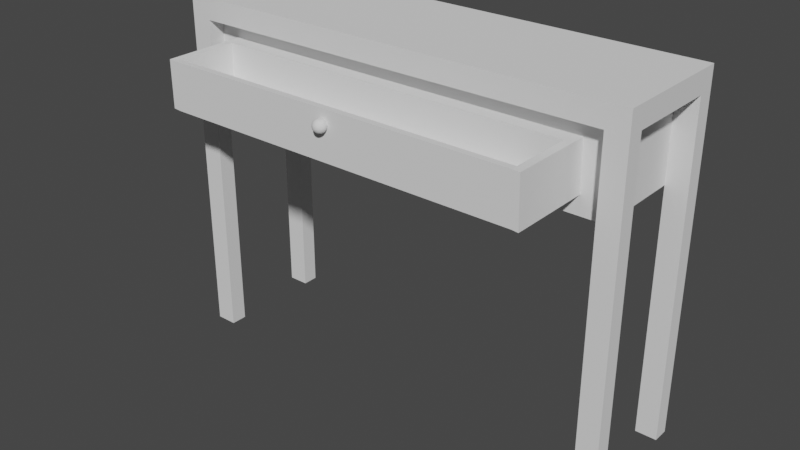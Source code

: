 # Source: minietagere.blend  (saved by Blender 2.80.74; exported with 4.5.12 LTS)
import bpy
from mathutils import Matrix  # noqa: F401  (used for matrix-valued properties, if any)

bpy.ops.wm.read_factory_settings(use_empty=True)
scene = bpy.context.scene
scene.name = 'Scene'

# ---- collections
col_collection = bpy.data.collections.new('Collection'); scene.collection.children.link(col_collection)

# ---- world
world_world = bpy.data.worlds.new('World'); scene.world = world_world
world_world.use_nodes = True; world_world.node_tree.nodes.clear()
_N = world_world.node_tree.nodes; _L = world_world.node_tree.links
n0 = _N.new('ShaderNodeOutputWorld'); n0.name = 'World Output'; n0.location = (300, 300)
n1 = _N.new('ShaderNodeBackground'); n1.name = 'Background'; n1.location = (10, 300)
n1.inputs[0].default_value = (0.05088, 0.05088, 0.05088, 1.0)
_L.new(n1.outputs[0], n0.inputs[0])
n0.is_active_output = True
world_world.color = (0.05088, 0.05088, 0.05088)
world_world.use_sun_shadow = False
world_world.sun_shadow_jitter_overblur = 0.0

# ---- meshes
me_cube_006 = bpy.data.meshes.new('Cube.006')
me_cube_006.from_pydata([(-3.94, -1.0, 2.87), (-3.94, -1.0, 3.13), (-3.94, 1.0, 2.87), (-3.94, 1.0, 3.13), (1.94, -1.0, 2.87), (1.94, -1.0, 3.13), (1.94, 1.0, 2.87), (1.94, 1.0, 3.13), (1.67, 1.0, 2.87), (-3.67, 1.0, 2.87), (-3.67, 1.0, 3.13), (1.67, 1.0, 3.13), (-3.67, -1.0, 2.87), (1.67, -1.0, 2.87), (1.67, -1.0, 3.13), (-3.67, -1.0, 3.13), (-3.94, 0.7392, 2.87), (-3.94, -0.7392, 2.87), (-3.94, -0.7392, 3.13), (-3.94, 0.7392, 3.13), (1.94, -0.7392, 2.87), (1.94, 0.7392, 2.87), (1.94, 0.7392, 3.13), (1.94, -0.7392, 3.13), (1.67, 0.7392, 3.13), (1.67, -0.7392, 3.13), (-3.67, 0.7392, 3.13), (-3.67, -0.7392, 3.13), (-3.67, 0.7392, 2.87), (-3.67, -0.7392, 2.87), (1.67, 0.7392, 2.87), (1.67, -0.7392, 2.87), (-3.94, -0.7392, -1.13), (-3.94, -1.0, -1.13), (-3.67, 1.0, -1.13), (-3.94, 1.0, -1.13), (1.94, 0.7392, -1.13), (1.94, 1.0, -1.13), (1.67, -1.0, -1.13), (1.94, -1.0, -1.13), (1.67, 1.0, -1.13), (-3.67, -1.0, -1.13), (-3.67, -0.7392, -1.13), (1.67, -0.7392, -1.13), (-3.94, 0.7392, -1.13), (1.94, -0.7392, -1.13), (-3.67, 0.7392, -1.13), (1.67, 0.7392, -1.13), (-3.67, 0.7392, 1.87), (-3.67, -0.7392, 1.87), (1.67, 0.7392, 1.87), (1.67, -0.7392, 1.87), (-3.94, -1.0, 2.87), (-3.94, -1.0, 3.13), (1.94, -1.0, 3.13), (1.94, -1.0, 2.87), (1.67, -1.0, 2.87), (-3.67, -1.0, 3.13), (-3.67, -1.0, 2.87), (1.67, -1.0, 3.13), (-3.67, -0.7392, 2.87), (1.67, -0.7392, 2.87), (1.67, -1.0, -1.13), (1.94, -1.0, -1.13), (-3.94, -1.0, -1.13), (-3.67, -1.0, -1.13), (-3.67, -0.7392, -1.13), (1.67, -0.7392, -1.13), (1.67, -0.7392, 1.87), (-3.67, -0.7392, 1.87), (-3.4, -0.7392, 2.115), (-3.401, -0.7392, 2.674), (1.345, -0.7392, 2.659), (1.36, -0.7392, 2.09), (-3.4, -0.7392, 2.115), (-3.401, -0.7392, 2.674), (1.345, -0.7392, 2.659), (1.36, -0.7392, 2.09), (-3.4, -2.055, 2.115), (-3.401, -2.055, 2.674), (1.345, -2.055, 2.659), (1.36, -2.055, 2.09), (1.345, -0.982, 2.659), (1.345, -1.953, 2.659), (1.36, -1.953, 2.09), (1.36, -0.982, 2.09), (-3.4, -0.982, 2.115), (-3.4, -1.953, 2.115), (-3.401, -1.953, 2.674), (-3.401, -0.982, 2.674), (-3.321, -0.7392, 2.669), (1.251, -0.7392, 2.664), (1.28, -0.7392, 2.098), (-3.305, -0.7392, 2.107), (-3.321, -0.7392, 2.669), (1.251, -0.7392, 2.664), (1.28, -0.7392, 2.098), (-3.305, -0.7392, 2.107), (-3.321, -2.055, 2.669), (1.251, -2.055, 2.664), (1.28, -2.055, 2.098), (-3.305, -2.055, 2.107), (-3.321, -0.982, 2.669), (1.251, -0.982, 2.664), (-3.321, -1.953, 2.669), (1.251, -1.953, 2.664), (1.28, -0.982, 2.098), (-3.305, -0.982, 2.107), (1.28, -1.953, 2.098), (-3.305, -1.953, 2.107), (-3.321, -0.982, 2.669), (1.251, -0.982, 2.664), (-3.321, -1.953, 2.669), (1.251, -1.953, 2.664), (-3.322, -0.982, 2.259), (1.25, -0.982, 2.254), (-3.322, -1.953, 2.259), (1.25, -1.953, 2.254), (-3.321, -0.982, 2.669), (1.251, -0.982, 2.664), (-3.321, -1.953, 2.669), (1.251, -1.953, 2.664), (-1.053, -2.134, 2.425), (-1.053, -2.153, 2.429), (-1.053, -2.17, 2.436), (-1.053, -2.186, 2.446), (-1.053, -2.198, 2.457), (-1.053, -2.208, 2.471), (-1.053, -2.213, 2.485), (-1.053, -2.215, 2.5), (-1.053, -2.213, 2.515), (-1.053, -2.17, 2.564), (-1.056, -2.134, 2.425), (-1.059, -2.152, 2.429), (-1.061, -2.169, 2.436), (-1.064, -2.184, 2.446), (-1.066, -2.197, 2.457), (-1.067, -2.206, 2.471), (-1.068, -2.212, 2.485), (-1.068, -2.213, 2.5), (-1.068, -2.212, 2.515), (-1.067, -2.206, 2.529), (-1.066, -2.197, 2.543), (-1.064, -2.184, 2.554), (-1.061, -2.169, 2.564), (-1.059, -2.152, 2.571), (-1.056, -2.134, 2.575), (-1.059, -2.132, 2.425), (-1.064, -2.15, 2.429), (-1.07, -2.166, 2.436), (-1.075, -2.18, 2.446), (-1.078, -2.192, 2.457), (-1.081, -2.201, 2.471), (-1.083, -2.206, 2.485), (-1.084, -2.208, 2.5), (-1.083, -2.206, 2.515), (-1.081, -2.201, 2.529), (-1.078, -2.192, 2.543), (-1.075, -2.18, 2.554), (-1.07, -2.166, 2.564), (-1.064, -2.15, 2.571), (-1.059, -2.132, 2.575), (-1.061, -2.131, 2.425), (-1.07, -2.146, 2.429), (-1.078, -2.161, 2.436), (-1.084, -2.174, 2.446), (-1.09, -2.184, 2.457), (-1.094, -2.192, 2.471), (-1.097, -2.197, 2.485), (-1.098, -2.198, 2.5), (-1.097, -2.197, 2.515), (-1.094, -2.192, 2.529), (-1.09, -2.184, 2.543), (-1.084, -2.174, 2.554), (-1.078, -2.161, 2.564), (-1.07, -2.146, 2.571), (-1.061, -2.131, 2.575), (-1.064, -2.128, 2.425), (-1.075, -2.142, 2.429), (-1.084, -2.154, 2.436), (-1.093, -2.165, 2.446), (-1.1, -2.174, 2.457), (-1.105, -2.18, 2.471), (-1.109, -2.184, 2.485), (-1.11, -2.186, 2.5), (-1.109, -2.184, 2.515), (-1.105, -2.18, 2.529), (-1.1, -2.174, 2.543), (-1.093, -2.165, 2.554), (-1.084, -2.154, 2.564), (-1.075, -2.142, 2.571), (-1.064, -2.128, 2.575), (-1.066, -2.125, 2.425), (-1.078, -2.136, 2.429), (-1.09, -2.145, 2.436), (-1.1, -2.154, 2.446), (-1.109, -2.161, 2.457), (-1.115, -2.166, 2.471), (-1.119, -2.169, 2.485), (-1.12, -2.17, 2.5), (-1.119, -2.169, 2.515), (-1.115, -2.166, 2.529), (-1.109, -2.161, 2.543), (-1.1, -2.154, 2.554), (-1.09, -2.145, 2.564), (-1.078, -2.136, 2.571), (-1.066, -2.125, 2.575), (-1.067, -2.122, 2.425), (-1.081, -2.129, 2.429), (-1.094, -2.136, 2.436), (-1.105, -2.142, 2.446), (-1.115, -2.146, 2.457), (-1.122, -2.15, 2.471), (-1.126, -2.152, 2.485), (-1.127, -2.153, 2.5), (-1.126, -2.152, 2.515), (-1.122, -2.15, 2.529), (-1.115, -2.146, 2.543), (-1.105, -2.142, 2.554), (-1.094, -2.136, 2.564), (-1.081, -2.129, 2.571), (-1.067, -2.122, 2.575), (-1.068, -2.118, 2.425), (-1.083, -2.122, 2.429), (-1.097, -2.125, 2.436), (-1.109, -2.128, 2.446), (-1.119, -2.131, 2.457), (-1.126, -2.132, 2.471), (-1.13, -2.134, 2.485), (-1.132, -2.134, 2.5), (-1.13, -2.134, 2.515), (-1.126, -2.132, 2.529), (-1.119, -2.131, 2.543), (-1.109, -2.128, 2.554), (-1.097, -2.125, 2.564), (-1.083, -2.122, 2.571), (-1.068, -2.118, 2.575), (-1.068, -2.114, 2.425), (-1.084, -2.114, 2.429), (-1.098, -2.114, 2.436), (-1.11, -2.114, 2.446), (-1.12, -2.114, 2.457), (-1.127, -2.114, 2.471), (-1.132, -2.114, 2.485), (-1.134, -2.114, 2.5), (-1.132, -2.114, 2.515), (-1.127, -2.114, 2.529), (-1.12, -2.114, 2.543), (-1.11, -2.114, 2.554), (-1.098, -2.114, 2.564), (-1.084, -2.114, 2.571), (-1.068, -2.114, 2.575), (-1.068, -2.11, 2.425), (-1.083, -2.107, 2.429), (-1.097, -2.103, 2.436), (-1.109, -2.1, 2.446), (-1.119, -2.098, 2.457), (-1.126, -2.096, 2.471), (-1.13, -2.095, 2.485), (-1.132, -2.095, 2.5), (-1.13, -2.095, 2.515), (-1.126, -2.096, 2.529), (-1.119, -2.098, 2.543), (-1.109, -2.1, 2.554), (-1.097, -2.103, 2.564), (-1.083, -2.107, 2.571), (-1.068, -2.11, 2.575), (-1.067, -2.107, 2.425), (-1.081, -2.099, 2.429), (-1.094, -2.093, 2.436), (-1.105, -2.087, 2.446), (-1.115, -2.082, 2.457), (-1.122, -2.079, 2.471), (-1.126, -2.076, 2.485), (-1.127, -2.076, 2.5), (-1.126, -2.076, 2.515), (-1.122, -2.079, 2.529), (-1.115, -2.082, 2.543), (-1.105, -2.087, 2.554), (-1.094, -2.093, 2.564), (-1.081, -2.099, 2.571), (-1.067, -2.107, 2.575), (-1.066, -2.103, 2.425), (-1.078, -2.093, 2.429), (-1.09, -2.083, 2.436), (-1.1, -2.075, 2.446), (-1.109, -2.068, 2.457), (-1.115, -2.062, 2.471), (-1.119, -2.059, 2.485), (-1.12, -2.058, 2.5), (-1.119, -2.059, 2.515), (-1.115, -2.062, 2.529), (-1.109, -2.068, 2.543), (-1.1, -2.075, 2.554), (-1.09, -2.083, 2.564), (-1.078, -2.093, 2.571), (-1.066, -2.103, 2.575), (-1.064, -2.1, 2.425), (-1.075, -2.087, 2.429), (-1.084, -2.075, 2.436), (-1.093, -2.064, 2.446), (-1.1, -2.055, 2.457), (-1.105, -2.048, 2.471), (-1.109, -2.044, 2.485), (-1.11, -2.043, 2.5), (-1.109, -2.044, 2.515), (-1.105, -2.048, 2.529), (-1.1, -2.055, 2.543), (-1.093, -2.064, 2.554), (-1.084, -2.075, 2.564), (-1.075, -2.087, 2.571), (-1.064, -2.1, 2.575), (-1.061, -2.098, 2.425), (-1.07, -2.082, 2.429), (-1.078, -2.068, 2.436), (-1.084, -2.055, 2.446), (-1.09, -2.044, 2.457), (-1.094, -2.037, 2.471), (-1.097, -2.032, 2.485), (-1.098, -2.03, 2.5), (-1.097, -2.032, 2.515), (-1.094, -2.037, 2.529), (-1.09, -2.044, 2.543), (-1.084, -2.055, 2.554), (-1.078, -2.068, 2.564), (-1.07, -2.082, 2.571), (-1.061, -2.098, 2.575), (-1.053, -2.114, 2.577), (-1.059, -2.096, 2.425), (-1.064, -2.079, 2.429), (-1.07, -2.062, 2.436), (-1.075, -2.048, 2.446), (-1.078, -2.037, 2.457), (-1.081, -2.028, 2.471), (-1.083, -2.023, 2.485), (-1.084, -2.021, 2.5), (-1.083, -2.023, 2.515), (-1.081, -2.028, 2.529), (-1.078, -2.037, 2.543), (-1.075, -2.048, 2.554), (-1.07, -2.062, 2.564), (-1.064, -2.079, 2.571), (-1.059, -2.096, 2.575), (-1.056, -2.095, 2.425), (-1.059, -2.076, 2.429), (-1.061, -2.059, 2.436), (-1.064, -2.044, 2.446), (-1.066, -2.032, 2.457), (-1.067, -2.023, 2.471), (-1.068, -2.017, 2.485), (-1.068, -2.015, 2.5), (-1.068, -2.017, 2.515), (-1.067, -2.023, 2.529), (-1.066, -2.032, 2.543), (-1.064, -2.044, 2.554), (-1.061, -2.059, 2.564), (-1.059, -2.076, 2.571), (-1.056, -2.095, 2.575), (-1.053, -2.095, 2.425), (-1.053, -2.076, 2.429), (-1.053, -2.058, 2.436), (-1.053, -2.043, 2.446), (-1.053, -2.03, 2.457), (-1.053, -2.021, 2.471), (-1.053, -2.015, 2.485), (-1.053, -2.013, 2.5), (-1.053, -2.015, 2.515), (-1.053, -2.021, 2.529), (-1.053, -2.03, 2.543), (-1.053, -2.043, 2.554), (-1.053, -2.058, 2.564), (-1.053, -2.076, 2.571), (-1.053, -2.095, 2.575), (-1.05, -2.095, 2.425), (-1.047, -2.076, 2.429), (-1.044, -2.059, 2.436), (-1.041, -2.044, 2.446), (-1.04, -2.032, 2.457), (-1.038, -2.023, 2.471), (-1.037, -2.017, 2.485), (-1.037, -2.015, 2.5), (-1.037, -2.017, 2.515), (-1.038, -2.023, 2.529), (-1.04, -2.032, 2.543), (-1.041, -2.044, 2.554), (-1.044, -2.059, 2.564), (-1.047, -2.076, 2.571), (-1.05, -2.095, 2.575), (-1.047, -2.096, 2.425), (-1.041, -2.079, 2.429), (-1.035, -2.062, 2.436), (-1.031, -2.048, 2.446), (-1.027, -2.037, 2.457), (-1.024, -2.028, 2.471), (-1.022, -2.023, 2.485), (-1.022, -2.021, 2.5), (-1.022, -2.023, 2.515), (-1.024, -2.028, 2.529), (-1.027, -2.037, 2.543), (-1.031, -2.048, 2.554), (-1.035, -2.062, 2.564), (-1.041, -2.079, 2.571), (-1.047, -2.096, 2.575), (-1.044, -2.098, 2.425), (-1.035, -2.082, 2.429), (-1.028, -2.068, 2.436), (-1.021, -2.055, 2.446), (-1.015, -2.044, 2.457), (-1.011, -2.037, 2.471), (-1.009, -2.032, 2.485), (-1.008, -2.03, 2.5), (-1.009, -2.032, 2.515), (-1.011, -2.037, 2.529), (-1.015, -2.044, 2.543), (-1.021, -2.055, 2.554), (-1.028, -2.068, 2.564), (-1.035, -2.082, 2.571), (-1.044, -2.098, 2.575), (-1.053, -2.114, 2.423), (-1.041, -2.1, 2.425), (-1.031, -2.087, 2.429), (-1.021, -2.075, 2.436), (-1.012, -2.064, 2.446), (-1.005, -2.055, 2.457), (-0.9998, -2.048, 2.471), (-0.9965, -2.044, 2.485), (-0.9954, -2.043, 2.5), (-0.9965, -2.044, 2.515), (-0.9998, -2.048, 2.529), (-1.005, -2.055, 2.543), (-1.012, -2.064, 2.554), (-1.021, -2.075, 2.564), (-1.031, -2.087, 2.571), (-1.041, -2.1, 2.575), (-1.04, -2.103, 2.425), (-1.027, -2.093, 2.429), (-1.015, -2.083, 2.436), (-1.005, -2.075, 2.446), (-0.9967, -2.068, 2.457), (-0.9905, -2.062, 2.471), (-0.9867, -2.059, 2.485), (-0.9854, -2.058, 2.5), (-0.9867, -2.059, 2.515), (-0.9905, -2.062, 2.529), (-0.9967, -2.068, 2.543), (-1.005, -2.075, 2.554), (-1.015, -2.083, 2.564), (-1.027, -2.093, 2.571), (-1.04, -2.103, 2.575), (-1.038, -2.107, 2.425), (-1.024, -2.099, 2.429), (-1.011, -2.093, 2.436), (-0.9998, -2.087, 2.446), (-0.9905, -2.082, 2.457), (-0.9836, -2.079, 2.471), (-0.9793, -2.076, 2.485), (-0.9779, -2.076, 2.5), (-0.9793, -2.076, 2.515), (-0.9836, -2.079, 2.529), (-0.9905, -2.082, 2.543), (-0.9998, -2.087, 2.554), (-1.011, -2.093, 2.564), (-1.024, -2.099, 2.571), (-1.038, -2.107, 2.575), (-1.037, -2.11, 2.425), (-1.022, -2.107, 2.429), (-1.009, -2.103, 2.436), (-0.9965, -2.1, 2.446), (-0.9867, -2.098, 2.457), (-0.9793, -2.096, 2.471), (-0.9748, -2.095, 2.485), (-0.9733, -2.095, 2.5), (-0.9748, -2.095, 2.515), (-0.9793, -2.096, 2.529), (-0.9867, -2.098, 2.543), (-0.9965, -2.1, 2.554), (-1.009, -2.103, 2.564), (-1.022, -2.107, 2.571), (-1.037, -2.11, 2.575), (-1.037, -2.114, 2.425), (-1.022, -2.114, 2.429), (-1.008, -2.114, 2.436), (-0.9954, -2.114, 2.446), (-0.9854, -2.114, 2.457), (-0.9779, -2.114, 2.471), (-0.9733, -2.114, 2.485), (-0.9718, -2.114, 2.5), (-0.9733, -2.114, 2.515), (-0.9779, -2.114, 2.529), (-0.9854, -2.114, 2.543), (-0.9954, -2.114, 2.554), (-1.008, -2.114, 2.564), (-1.022, -2.114, 2.571), (-1.037, -2.114, 2.575), (-1.037, -2.118, 2.425), (-1.022, -2.122, 2.429), (-1.009, -2.125, 2.436), (-0.9965, -2.128, 2.446), (-0.9867, -2.131, 2.457), (-0.9793, -2.132, 2.471), (-0.9748, -2.134, 2.485), (-0.9733, -2.134, 2.5), (-0.9748, -2.134, 2.515), (-0.9793, -2.132, 2.529), (-0.9867, -2.131, 2.543), (-0.9965, -2.128, 2.554), (-1.009, -2.125, 2.564), (-1.022, -2.122, 2.571), (-1.037, -2.118, 2.575), (-1.038, -2.122, 2.425), (-1.024, -2.129, 2.429), (-1.011, -2.136, 2.436), (-0.9998, -2.142, 2.446), (-0.9905, -2.146, 2.457), (-0.9836, -2.15, 2.471), (-0.9793, -2.152, 2.485), (-0.9779, -2.153, 2.5), (-0.9793, -2.152, 2.515), (-0.9836, -2.15, 2.529), (-0.9905, -2.146, 2.543), (-0.9998, -2.142, 2.554), (-1.011, -2.136, 2.564), (-1.024, -2.129, 2.571), (-1.038, -2.122, 2.575), (-1.04, -2.125, 2.425), (-1.027, -2.136, 2.429), (-1.015, -2.145, 2.436), (-1.005, -2.154, 2.446), (-0.9967, -2.161, 2.457), (-0.9905, -2.166, 2.471), (-0.9867, -2.169, 2.485), (-0.9854, -2.17, 2.5), (-0.9867, -2.169, 2.515), (-0.9905, -2.166, 2.529), (-0.9967, -2.161, 2.543), (-1.005, -2.154, 2.554), (-1.015, -2.145, 2.564), (-1.027, -2.136, 2.571), (-1.04, -2.125, 2.575), (-1.041, -2.128, 2.425), (-1.031, -2.142, 2.429), (-1.021, -2.154, 2.436), (-1.012, -2.165, 2.446), (-1.005, -2.174, 2.457), (-0.9998, -2.18, 2.471), (-0.9965, -2.184, 2.485), (-0.9954, -2.186, 2.5), (-0.9965, -2.184, 2.515), (-0.9998, -2.18, 2.529), (-1.005, -2.174, 2.543), (-1.012, -2.165, 2.554), (-1.021, -2.154, 2.564), (-1.031, -2.142, 2.571), (-1.041, -2.128, 2.575), (-1.044, -2.131, 2.425), (-1.035, -2.146, 2.429), (-1.028, -2.161, 2.436), (-1.021, -2.174, 2.446), (-1.015, -2.184, 2.457), (-1.011, -2.192, 2.471), (-1.009, -2.197, 2.485), (-1.008, -2.198, 2.5), (-1.009, -2.197, 2.515), (-1.011, -2.192, 2.529), (-1.015, -2.184, 2.543), (-1.021, -2.174, 2.554), (-1.028, -2.161, 2.564), (-1.035, -2.146, 2.571), (-1.044, -2.131, 2.575), (-1.047, -2.132, 2.425), (-1.041, -2.15, 2.429), (-1.035, -2.166, 2.436), (-1.031, -2.18, 2.446), (-1.027, -2.192, 2.457), (-1.024, -2.201, 2.471), (-1.022, -2.206, 2.485), (-1.022, -2.208, 2.5), (-1.022, -2.206, 2.515), (-1.024, -2.201, 2.529), (-1.027, -2.192, 2.543), (-1.031, -2.18, 2.554), (-1.035, -2.166, 2.564), (-1.041, -2.15, 2.571), (-1.047, -2.132, 2.575), (-1.05, -2.134, 2.425), (-1.047, -2.152, 2.429), (-1.044, -2.169, 2.436), (-1.041, -2.184, 2.446), (-1.04, -2.197, 2.457), (-1.038, -2.206, 2.471), (-1.037, -2.212, 2.485), (-1.037, -2.213, 2.5), (-1.037, -2.212, 2.515), (-1.038, -2.206, 2.529), (-1.04, -2.197, 2.543), (-1.041, -2.184, 2.554), (-1.044, -2.169, 2.564), (-1.047, -2.152, 2.571), (-1.05, -2.134, 2.575), (-1.053, -2.208, 2.529), (-1.053, -2.198, 2.543), (-1.053, -2.186, 2.554), (-1.053, -2.153, 2.571), (-1.053, -2.134, 2.575)], [], [(16, 19, 3, 2), (8, 11, 7, 6), (20, 23, 5, 4), (14, 15, 57, 59), (39, 4, 55, 63), (27, 18, 1, 15), (23, 25, 14, 5), (25, 27, 15, 14), (17, 29, 42, 32), (29, 31, 13, 12), (38, 39, 63, 62), (15, 1, 53, 57), (2, 3, 10, 9), (9, 10, 11, 8), (9, 8, 30, 28), (31, 43, 67, 61), (20, 4, 39, 45), (16, 28, 29, 17), (11, 10, 26, 24), (24, 26, 27, 25), (7, 11, 24, 22), (22, 24, 25, 23), (10, 3, 19, 26), (26, 19, 18, 27), (21, 30, 47, 36), (30, 21, 20, 31), (6, 7, 22, 21), (21, 22, 23, 20), (0, 1, 18, 17), (17, 18, 19, 16), (43, 45, 39, 38), (32, 42, 41, 33), (35, 34, 46, 44), (40, 37, 36, 47), (9, 28, 46, 34), (31, 20, 45, 43), (2, 9, 34, 35), (8, 6, 37, 40), (30, 8, 40, 47), (16, 2, 35, 44), (6, 21, 36, 37), (5, 14, 59, 54), (0, 17, 32, 33), (12, 13, 56, 58), (0, 33, 64, 52), (28, 16, 44, 46), (48, 50, 51, 49), (30, 31, 51, 50), (29, 28, 48, 49), (28, 30, 50, 48), (58, 57, 53, 52), (55, 56, 62, 63), (55, 54, 59, 56), (56, 59, 57, 58), (61, 60, 71, 90, 91, 72, 73, 68), (60, 58, 65, 66), (56, 61, 67, 62), (58, 52, 64, 65), (33, 41, 65, 64), (42, 29, 60, 66), (49, 51, 68, 69), (41, 42, 66, 65), (29, 49, 69, 60), (29, 12, 58, 60), (43, 38, 62, 67), (31, 29, 60, 61), (51, 31, 61, 68), (13, 31, 61, 56), (1, 0, 52, 53), (4, 5, 54, 55), (68, 73, 92, 93, 70, 71, 60, 69), (73, 72, 76, 77), (84, 83, 80, 81), (71, 70, 74, 75), (92, 73, 77, 96), (90, 71, 75, 94), (100, 81, 80, 99), (88, 87, 78, 79), (108, 84, 81, 100), (104, 88, 79, 98), (94, 75, 89, 102), (102, 89, 88, 104), (96, 77, 85, 106), (106, 85, 84, 108), (75, 74, 86, 89), (89, 86, 87, 88), (77, 76, 82, 85), (85, 82, 83, 84), (86, 107, 109, 87), (107, 106, 108, 109), (74, 97, 107, 86), (97, 96, 106, 107), (82, 103, 105, 83), (102, 104, 112, 110), (76, 95, 103, 82), (95, 94, 102, 103), (83, 105, 99, 80), (105, 104, 98, 99), (87, 109, 101, 78), (109, 108, 100, 101), (78, 101, 98, 79), (101, 100, 99, 98), (72, 91, 95, 76), (91, 90, 94, 95), (70, 93, 97, 74), (93, 92, 96, 97), (111, 110, 118, 119), (104, 105, 113, 112), (103, 102, 110, 111), (105, 103, 111, 113), (115, 114, 116, 117), (110, 112, 120, 118), (112, 113, 121, 120), (113, 111, 119, 121), (114, 115, 119, 118), (117, 116, 120, 121), (115, 117, 121, 119), (116, 114, 118, 120), (125, 124, 134, 135), (601, 600, 142, 143), (126, 125, 135, 136), (131, 601, 143, 144), (127, 126, 136, 137), (602, 131, 144, 145), (128, 127, 137, 138), (603, 602, 145, 146), (129, 128, 138, 139), (122, 418, 132), (327, 603, 146), (130, 129, 139, 140), (123, 122, 132, 133), (599, 130, 140, 141), (124, 123, 133, 134), (600, 599, 141, 142), (141, 140, 155, 156), (134, 133, 148, 149), (142, 141, 156, 157), (135, 134, 149, 150), (143, 142, 157, 158), (136, 135, 150, 151), (144, 143, 158, 159), (137, 136, 151, 152), (145, 144, 159, 160), (138, 137, 152, 153), (146, 145, 160, 161), (139, 138, 153, 154), (132, 418, 147), (327, 146, 161), (140, 139, 154, 155), (133, 132, 147, 148), (160, 159, 174, 175), (153, 152, 167, 168), (161, 160, 175, 176), (154, 153, 168, 169), (147, 418, 162), (327, 161, 176), (155, 154, 169, 170), (148, 147, 162, 163), (156, 155, 170, 171), (149, 148, 163, 164), (157, 156, 171, 172), (150, 149, 164, 165), (158, 157, 172, 173), (151, 150, 165, 166), (159, 158, 173, 174), (152, 151, 166, 167), (172, 171, 186, 187), (165, 164, 179, 180), (173, 172, 187, 188), (166, 165, 180, 181), (174, 173, 188, 189), (167, 166, 181, 182), (175, 174, 189, 190), (168, 167, 182, 183), (176, 175, 190, 191), (169, 168, 183, 184), (162, 418, 177), (327, 176, 191), (170, 169, 184, 185), (163, 162, 177, 178), (171, 170, 185, 186), (164, 163, 178, 179), (191, 190, 205, 206), (184, 183, 198, 199), (177, 418, 192), (327, 191, 206), (185, 184, 199, 200), (178, 177, 192, 193), (186, 185, 200, 201), (179, 178, 193, 194), (187, 186, 201, 202), (180, 179, 194, 195), (188, 187, 202, 203), (181, 180, 195, 196), (189, 188, 203, 204), (182, 181, 196, 197), (190, 189, 204, 205), (183, 182, 197, 198), (195, 194, 209, 210), (203, 202, 217, 218), (196, 195, 210, 211), (204, 203, 218, 219), (197, 196, 211, 212), (205, 204, 219, 220), (198, 197, 212, 213), (206, 205, 220, 221), (199, 198, 213, 214), (192, 418, 207), (327, 206, 221), (200, 199, 214, 215), (193, 192, 207, 208), (201, 200, 215, 216), (194, 193, 208, 209), (202, 201, 216, 217), (214, 213, 228, 229), (207, 418, 222), (327, 221, 236), (215, 214, 229, 230), (208, 207, 222, 223), (216, 215, 230, 231), (209, 208, 223, 224), (217, 216, 231, 232), (210, 209, 224, 225), (218, 217, 232, 233), (211, 210, 225, 226), (219, 218, 233, 234), (212, 211, 226, 227), (220, 219, 234, 235), (213, 212, 227, 228), (221, 220, 235, 236), (233, 232, 247, 248), (226, 225, 240, 241), (234, 233, 248, 249), (227, 226, 241, 242), (235, 234, 249, 250), (228, 227, 242, 243), (236, 235, 250, 251), (229, 228, 243, 244), (222, 418, 237), (327, 236, 251), (230, 229, 244, 245), (223, 222, 237, 238), (231, 230, 245, 246), (224, 223, 238, 239), (232, 231, 246, 247), (225, 224, 239, 240), (237, 418, 252), (327, 251, 266), (245, 244, 259, 260), (238, 237, 252, 253), (246, 245, 260, 261), (239, 238, 253, 254), (247, 246, 261, 262), (240, 239, 254, 255), (248, 247, 262, 263), (241, 240, 255, 256), (249, 248, 263, 264), (242, 241, 256, 257), (250, 249, 264, 265), (243, 242, 257, 258), (251, 250, 265, 266), (244, 243, 258, 259), (256, 255, 270, 271), (264, 263, 278, 279), (257, 256, 271, 272), (265, 264, 279, 280), (258, 257, 272, 273), (266, 265, 280, 281), (259, 258, 273, 274), (252, 418, 267), (327, 266, 281), (260, 259, 274, 275), (253, 252, 267, 268), (261, 260, 275, 276), (254, 253, 268, 269), (262, 261, 276, 277), (255, 254, 269, 270), (263, 262, 277, 278), (275, 274, 289, 290), (268, 267, 282, 283), (276, 275, 290, 291), (269, 268, 283, 284), (277, 276, 291, 292), (270, 269, 284, 285), (278, 277, 292, 293), (271, 270, 285, 286), (279, 278, 293, 294), (272, 271, 286, 287), (280, 279, 294, 295), (273, 272, 287, 288), (281, 280, 295, 296), (274, 273, 288, 289), (267, 418, 282), (327, 281, 296), (294, 293, 308, 309), (287, 286, 301, 302), (295, 294, 309, 310), (288, 287, 302, 303), (296, 295, 310, 311), (289, 288, 303, 304), (282, 418, 297), (327, 296, 311), (290, 289, 304, 305), (283, 282, 297, 298), (291, 290, 305, 306), (284, 283, 298, 299), (292, 291, 306, 307), (285, 284, 299, 300), (293, 292, 307, 308), (286, 285, 300, 301), (306, 305, 320, 321), (299, 298, 313, 314), (307, 306, 321, 322), (300, 299, 314, 315), (308, 307, 322, 323), (301, 300, 315, 316), (309, 308, 323, 324), (302, 301, 316, 317), (310, 309, 324, 325), (303, 302, 317, 318), (311, 310, 325, 326), (304, 303, 318, 319), (297, 418, 312), (327, 311, 326), (305, 304, 319, 320), (298, 297, 312, 313), (325, 324, 340, 341), (318, 317, 333, 334), (326, 325, 341, 342), (319, 318, 334, 335), (312, 418, 328), (327, 326, 342), (320, 319, 335, 336), (313, 312, 328, 329), (321, 320, 336, 337), (314, 313, 329, 330), (322, 321, 337, 338), (315, 314, 330, 331), (323, 322, 338, 339), (316, 315, 331, 332), (324, 323, 339, 340), (317, 316, 332, 333), (330, 329, 344, 345), (338, 337, 352, 353), (331, 330, 345, 346), (339, 338, 353, 354), (332, 331, 346, 347), (340, 339, 354, 355), (333, 332, 347, 348), (341, 340, 355, 356), (334, 333, 348, 349), (342, 341, 356, 357), (335, 334, 349, 350), (328, 418, 343), (327, 342, 357), (336, 335, 350, 351), (329, 328, 343, 344), (337, 336, 351, 352), (349, 348, 363, 364), (357, 356, 371, 372), (350, 349, 364, 365), (343, 418, 358), (327, 357, 372), (351, 350, 365, 366), (344, 343, 358, 359), (352, 351, 366, 367), (345, 344, 359, 360), (353, 352, 367, 368), (346, 345, 360, 361), (354, 353, 368, 369), (347, 346, 361, 362), (355, 354, 369, 370), (348, 347, 362, 363), (356, 355, 370, 371), (368, 367, 382, 383), (361, 360, 375, 376), (369, 368, 383, 384), (362, 361, 376, 377), (370, 369, 384, 385), (363, 362, 377, 378), (371, 370, 385, 386), (364, 363, 378, 379), (372, 371, 386, 387), (365, 364, 379, 380), (358, 418, 373), (327, 372, 387), (366, 365, 380, 381), (359, 358, 373, 374), (367, 366, 381, 382), (360, 359, 374, 375), (387, 386, 401, 402), (380, 379, 394, 395), (373, 418, 388), (327, 387, 402), (381, 380, 395, 396), (374, 373, 388, 389), (382, 381, 396, 397), (375, 374, 389, 390), (383, 382, 397, 398), (376, 375, 390, 391), (384, 383, 398, 399), (377, 376, 391, 392), (385, 384, 399, 400), (378, 377, 392, 393), (386, 385, 400, 401), (379, 378, 393, 394), (391, 390, 405, 406), (399, 398, 413, 414), (392, 391, 406, 407), (400, 399, 414, 415), (393, 392, 407, 408), (401, 400, 415, 416), (394, 393, 408, 409), (402, 401, 416, 417), (395, 394, 409, 410), (388, 418, 403), (327, 402, 417), (396, 395, 410, 411), (389, 388, 403, 404), (397, 396, 411, 412), (390, 389, 404, 405), (398, 397, 412, 413), (410, 409, 425, 426), (403, 418, 419), (327, 417, 433), (411, 410, 426, 427), (404, 403, 419, 420), (412, 411, 427, 428), (405, 404, 420, 421), (413, 412, 428, 429), (406, 405, 421, 422), (414, 413, 429, 430), (407, 406, 422, 423), (415, 414, 430, 431), (408, 407, 423, 424), (416, 415, 431, 432), (409, 408, 424, 425), (417, 416, 432, 433), (430, 429, 444, 445), (423, 422, 437, 438), (431, 430, 445, 446), (424, 423, 438, 439), (432, 431, 446, 447), (425, 424, 439, 440), (433, 432, 447, 448), (426, 425, 440, 441), (419, 418, 434), (327, 433, 448), (427, 426, 441, 442), (420, 419, 434, 435), (428, 427, 442, 443), (421, 420, 435, 436), (429, 428, 443, 444), (422, 421, 436, 437), (327, 448, 463), (442, 441, 456, 457), (435, 434, 449, 450), (443, 442, 457, 458), (436, 435, 450, 451), (444, 443, 458, 459), (437, 436, 451, 452), (445, 444, 459, 460), (438, 437, 452, 453), (446, 445, 460, 461), (439, 438, 453, 454), (447, 446, 461, 462), (440, 439, 454, 455), (448, 447, 462, 463), (441, 440, 455, 456), (434, 418, 449), (461, 460, 475, 476), (454, 453, 468, 469), (462, 461, 476, 477), (455, 454, 469, 470), (463, 462, 477, 478), (456, 455, 470, 471), (449, 418, 464), (327, 463, 478), (457, 456, 471, 472), (450, 449, 464, 465), (458, 457, 472, 473), (451, 450, 465, 466), (459, 458, 473, 474), (452, 451, 466, 467), (460, 459, 474, 475), (453, 452, 467, 468), (465, 464, 479, 480), (473, 472, 487, 488), (466, 465, 480, 481), (474, 473, 488, 489), (467, 466, 481, 482), (475, 474, 489, 490), (468, 467, 482, 483), (476, 475, 490, 491), (469, 468, 483, 484), (477, 476, 491, 492), (470, 469, 484, 485), (478, 477, 492, 493), (471, 470, 485, 486), (464, 418, 479), (327, 478, 493), (472, 471, 486, 487), (484, 483, 498, 499), (492, 491, 506, 507), (485, 484, 499, 500), (493, 492, 507, 508), (486, 485, 500, 501), (479, 418, 494), (327, 493, 508), (487, 486, 501, 502), (480, 479, 494, 495), (488, 487, 502, 503), (481, 480, 495, 496), (489, 488, 503, 504), (482, 481, 496, 497), (490, 489, 504, 505), (483, 482, 497, 498), (491, 490, 505, 506), (503, 502, 517, 518), (496, 495, 510, 511), (504, 503, 518, 519), (497, 496, 511, 512), (505, 504, 519, 520), (498, 497, 512, 513), (506, 505, 520, 521), (499, 498, 513, 514), (507, 506, 521, 522), (500, 499, 514, 515), (508, 507, 522, 523), (501, 500, 515, 516), (494, 418, 509), (327, 508, 523), (502, 501, 516, 517), (495, 494, 509, 510), (522, 521, 536, 537), (515, 514, 529, 530), (523, 522, 537, 538), (516, 515, 530, 531), (509, 418, 524), (327, 523, 538), (517, 516, 531, 532), (510, 509, 524, 525), (518, 517, 532, 533), (511, 510, 525, 526), (519, 518, 533, 534), (512, 511, 526, 527), (520, 519, 534, 535), (513, 512, 527, 528), (521, 520, 535, 536), (514, 513, 528, 529), (526, 525, 540, 541), (534, 533, 548, 549), (527, 526, 541, 542), (535, 534, 549, 550), (528, 527, 542, 543), (536, 535, 550, 551), (529, 528, 543, 544), (537, 536, 551, 552), (530, 529, 544, 545), (538, 537, 552, 553), (531, 530, 545, 546), (524, 418, 539), (327, 538, 553), (532, 531, 546, 547), (525, 524, 539, 540), (533, 532, 547, 548), (545, 544, 559, 560), (553, 552, 567, 568), (546, 545, 560, 561), (539, 418, 554), (327, 553, 568), (547, 546, 561, 562), (540, 539, 554, 555), (548, 547, 562, 563), (541, 540, 555, 556), (549, 548, 563, 564), (542, 541, 556, 557), (550, 549, 564, 565), (543, 542, 557, 558), (551, 550, 565, 566), (544, 543, 558, 559), (552, 551, 566, 567), (564, 563, 578, 579), (557, 556, 571, 572), (565, 564, 579, 580), (558, 557, 572, 573), (566, 565, 580, 581), (559, 558, 573, 574), (567, 566, 581, 582), (560, 559, 574, 575), (568, 567, 582, 583), (561, 560, 575, 576), (554, 418, 569), (327, 568, 583), (562, 561, 576, 577), (555, 554, 569, 570), (563, 562, 577, 578), (556, 555, 570, 571), (583, 582, 597, 598), (576, 575, 590, 591), (569, 418, 584), (327, 583, 598), (577, 576, 591, 592), (570, 569, 584, 585), (578, 577, 592, 593), (571, 570, 585, 586), (579, 578, 593, 594), (572, 571, 586, 587), (580, 579, 594, 595), (573, 572, 587, 588), (581, 580, 595, 596), (574, 573, 588, 589), (582, 581, 596, 597), (575, 574, 589, 590), (595, 594, 600, 601), (588, 587, 125, 126), (596, 595, 601, 131), (589, 588, 126, 127), (597, 596, 131, 602), (590, 589, 127, 128), (598, 597, 602, 603), (591, 590, 128, 129), (584, 418, 122), (327, 598, 603), (592, 591, 129, 130), (585, 584, 122, 123), (593, 592, 130, 599), (586, 585, 123, 124), (594, 593, 599, 600), (587, 586, 124, 125)])
_uv = me_cube_006.uv_layers.new(name='UVMap')
_uv.uv.foreach_set('vector', [0.375, 0.1667, 0.625, 0.1667, 0.625, 0.25, 0.375, 0.25, 0.375, 0.4167, 0.625, 0.4167, 0.625, 0.5, 0.375, 0.5, 0.375, 0.6667, 0.625, 0.6667, 0.625, 0.75, 0.375, 0.75, 0.7083, 0.75, 0.7917, 0.75, 0.7917, 0.75, 0.7083, 0.75, 0.375, 0.75, 0.375, 0.75, 0.375, 0.75, 0.375, 0.75, 0.7917, 0.6667, 0.875, 0.6667, 0.875, 0.75, 0.7917, 0.75, 0.625, 0.6667, 0.7083, 0.6667, 0.7083, 0.75, 0.625, 0.75, 0.7083, 0.6667, 0.7917, 0.6667, 0.7917, 0.75, 0.7083, 0.75, 0.125, 0.6667, 0.2083, 0.6667, 0.2083, 0.6667, 0.125, 0.6667, 0.2083, 0.6667, 0.2917, 0.6667, 0.2917, 0.75, 0.2083, 0.75, 0.2917, 0.75, 0.375, 0.75, 0.375, 0.75, 0.2917, 0.75, 0.7917, 0.75, 0.875, 0.75, 0.875, 0.75, 0.7917, 0.75, 0.375, 0.25, 0.625, 0.25, 0.625, 0.3333, 0.375, 0.3333, 0.375, 0.3333, 0.625, 0.3333, 0.625, 0.4167, 0.375, 0.4167, 0.2083, 0.5, 0.2917, 0.5, 0.2917, 0.5833, 0.2083, 0.5833, 0.2917, 0.6667, 0.2917, 0.6667, 0.2917, 0.6667, 0.2917, 0.6667, 0.375, 0.6667, 0.375, 0.75, 0.375, 0.75, 0.375, 0.6667, 0.125, 0.5833, 0.2083, 0.5833, 0.2083, 0.6667, 0.125, 0.6667, 0.7083, 0.5, 0.7917, 0.5, 0.7917, 0.5833, 0.7083, 0.5833, 0.7083, 0.5833, 0.7917, 0.5833, 0.7917, 0.6667, 0.7083, 0.6667, 0.625, 0.5, 0.7083, 0.5, 0.7083, 0.5833, 0.625, 0.5833, 0.625, 0.5833, 0.7083, 0.5833, 0.7083, 0.6667, 0.625, 0.6667, 0.7917, 0.5, 0.875, 0.5, 0.875, 0.5833, 0.7917, 0.5833, 0.7917, 0.5833, 0.875, 0.5833, 0.875, 0.6667, 0.7917, 0.6667, 0.375, 0.5833, 0.2917, 0.5833, 0.2917, 0.5833, 0.375, 0.5833, 0.2917, 0.5833, 0.375, 0.5833, 0.375, 0.6667, 0.2917, 0.6667, 0.375, 0.5, 0.625, 0.5, 0.625, 0.5833, 0.375, 0.5833, 0.375, 0.5833, 0.625, 0.5833, 0.625, 0.6667, 0.375, 0.6667, 0.375, 0.0, 0.625, 0.0, 0.625, 0.08333, 0.375, 0.08333, 0.375, 0.08333, 0.625, 0.08333, 0.625, 0.1667, 0.375, 0.1667, 0.2917, 0.6667, 0.375, 0.6667, 0.375, 0.75, 0.2917, 0.75, 0.125, 0.6667, 0.2083, 0.6667, 0.2083, 0.75, 0.125, 0.75, 0.125, 0.5, 0.2083, 0.5, 0.2083, 0.5833, 0.125, 0.5833, 0.2917, 0.5, 0.375, 0.5, 0.375, 0.5833, 0.2917, 0.5833, 0.2083, 0.5, 0.2083, 0.5833, 0.2083, 0.5833, 0.2083, 0.5, 0.2917, 0.6667, 0.375, 0.6667, 0.375, 0.6667, 0.2917, 0.6667, 0.375, 0.25, 0.375, 0.3333, 0.375, 0.3333, 0.375, 0.25, 0.375, 0.4167, 0.375, 0.5, 0.375, 0.5, 0.375, 0.4167, 0.2917, 0.5833, 0.2917, 0.5, 0.2917, 0.5, 0.2917, 0.5833, 0.375, 0.1667, 0.375, 0.25, 0.375, 0.25, 0.375, 0.1667, 0.375, 0.5, 0.375, 0.5833, 0.375, 0.5833, 0.375, 0.5, 0.625, 0.75, 0.7083, 0.75, 0.7083, 0.75, 0.625, 0.75, 0.375, 0.0, 0.375, 0.08333, 0.375, 0.08333, 0.375, 0.0, 0.2083, 0.75, 0.2917, 0.75, 0.2917, 0.75, 0.2083, 0.75, 0.375, 0.0, 0.375, 0.0, 0.375, 0.0, 0.375, 0.0, 0.2083, 0.5833, 0.125, 0.5833, 0.125, 0.5833, 0.2083, 0.5833, 0.2083, 0.5833, 0.2917, 0.5833, 0.2917, 0.6667, 0.2083, 0.6667, 0.2917, 0.5833, 0.2917, 0.6667, 0.2917, 0.6667, 0.2917, 0.5833, 0.2083, 0.6667, 0.2083, 0.5833, 0.2083, 0.5833, 0.2083, 0.6667, 0.2083, 0.5833, 0.2917, 0.5833, 0.2917, 0.5833, 0.2083, 0.5833, 0.375, 0.9167, 0.625, 0.9167, 0.625, 1.0, 0.375, 1.0, 0.375, 0.75, 0.375, 0.8333, 0.375, 0.8333, 0.375, 0.75, 0.375, 0.75, 0.625, 0.75, 0.625, 0.8333, 0.375, 0.8333, 0.375, 0.8333, 0.625, 0.8333, 0.625, 0.9167, 0.375, 0.9167, 0.2917, 0.6667, 0.2083, 0.6667, 0.2125, 0.6667, 0.2372, 0.6667, 0.2619, 0.6667, 0.2866, 0.6667, 0.2868, 0.6667, 0.2917, 0.6667, 0.2083, 0.6667, 0.2083, 0.75, 0.2083, 0.75, 0.2083, 0.6667, 0.2917, 0.75, 0.2917, 0.6667, 0.2917, 0.6667, 0.2917, 0.75, 0.375, 0.9167, 0.375, 1.0, 0.375, 1.0, 0.375, 0.9167, 0.125, 0.75, 0.2083, 0.75, 0.2083, 0.75, 0.125, 0.75, 0.2083, 0.6667, 0.2083, 0.6667, 0.2083, 0.6667, 0.2083, 0.6667, 0.2083, 0.6667, 0.2917, 0.6667, 0.2917, 0.6667, 0.2083, 0.6667, 0.2083, 0.75, 0.2083, 0.6667, 0.2083, 0.6667, 0.2083, 0.75, 0.2083, 0.6667, 0.2083, 0.6667, 0.2083, 0.6667, 0.2083, 0.6667, 0.2083, 0.6667, 0.2083, 0.75, 0.2083, 0.75, 0.2083, 0.6667, 0.2917, 0.6667, 0.2917, 0.75, 0.2917, 0.75, 0.2917, 0.6667, 0.2917, 0.6667, 0.2083, 0.6667, 0.2083, 0.6667, 0.2917, 0.6667, 0.2917, 0.6667, 0.2917, 0.6667, 0.2917, 0.6667, 0.2917, 0.6667, 0.2917, 0.75, 0.2917, 0.6667, 0.2917, 0.6667, 0.2917, 0.75, 0.625, 0.0, 0.375, 0.0, 0.375, 0.0, 0.625, 0.0, 0.375, 0.75, 0.625, 0.75, 0.625, 0.75, 0.375, 0.75, 0.2917, 0.6667, 0.2868, 0.6667, 0.2621, 0.6667, 0.2373, 0.6667, 0.2125, 0.6667, 0.2125, 0.6667, 0.2083, 0.6667, 0.2083, 0.6667, 0.2868, 0.6667, 0.2866, 0.6667, 0.2866, 0.6667, 0.2868, 0.6667, 0.2868, 0.6667, 0.2866, 0.6667, 0.2866, 0.6667, 0.2868, 0.6667, 0.2125, 0.6667, 0.2125, 0.6667, 0.2125, 0.6667, 0.2125, 0.6667, 0.2621, 0.6667, 0.2868, 0.6667, 0.2868, 0.6667, 0.2621, 0.6667, 0.2372, 0.6667, 0.2125, 0.6667, 0.2125, 0.6667, 0.2372, 0.6667, 0.2621, 0.6667, 0.2868, 0.6667, 0.2866, 0.6667, 0.2619, 0.6667, 0.2125, 0.6667, 0.2125, 0.6667, 0.2125, 0.6667, 0.2125, 0.6667, 0.2621, 0.6667, 0.2868, 0.6667, 0.2868, 0.6667, 0.2621, 0.6667, 0.2372, 0.6667, 0.2125, 0.6667, 0.2125, 0.6667, 0.2372, 0.6667, 0.2372, 0.6667, 0.2125, 0.6667, 0.2125, 0.6667, 0.2372, 0.6667, 0.2372, 0.6667, 0.2125, 0.6667, 0.2125, 0.6667, 0.2372, 0.6667, 0.2621, 0.6667, 0.2868, 0.6667, 0.2868, 0.6667, 0.2621, 0.6667, 0.2621, 0.6667, 0.2868, 0.6667, 0.2868, 0.6667, 0.2621, 0.6667, 0.2125, 0.6667, 0.2125, 0.6667, 0.2125, 0.6667, 0.2125, 0.6667, 0.2125, 0.6667, 0.2125, 0.6667, 0.2125, 0.6667, 0.2125, 0.6667, 0.2868, 0.6667, 0.2866, 0.6667, 0.2866, 0.6667, 0.2868, 0.6667, 0.2868, 0.6667, 0.2866, 0.6667, 0.2866, 0.6667, 0.2868, 0.6667, 0.2125, 0.6667, 0.2373, 0.6667, 0.2373, 0.6667, 0.2125, 0.6667, 0.2373, 0.6667, 0.2621, 0.6667, 0.2621, 0.6667, 0.2373, 0.6667, 0.2125, 0.6667, 0.2373, 0.6667, 0.2373, 0.6667, 0.2125, 0.6667, 0.2373, 0.6667, 0.2621, 0.6667, 0.2621, 0.6667, 0.2373, 0.6667, 0.2866, 0.6667, 0.2619, 0.6667, 0.2619, 0.6667, 0.2866, 0.6667, 0.2372, 0.6667, 0.2372, 0.6667, 0.2372, 0.6667, 0.2372, 0.6667, 0.2866, 0.6667, 0.2619, 0.6667, 0.2619, 0.6667, 0.2866, 0.6667, 0.2619, 0.6667, 0.2372, 0.6667, 0.2372, 0.6667, 0.2619, 0.6667, 0.2866, 0.6667, 0.2619, 0.6667, 0.2619, 0.6667, 0.2866, 0.6667, 0.2619, 0.6667, 0.2372, 0.6667, 0.2372, 0.6667, 0.2619, 0.6667, 0.2125, 0.6667, 0.2373, 0.6667, 0.2373, 0.6667, 0.2125, 0.6667, 0.2373, 0.6667, 0.2621, 0.6667, 0.2621, 0.6667, 0.2373, 0.6667, 0.2125, 0.6667, 0.2373, 0.6667, 0.2372, 0.6667, 0.2125, 0.6667, 0.2373, 0.6667, 0.2621, 0.6667, 0.2619, 0.6667, 0.2372, 0.6667, 0.2866, 0.6667, 0.2619, 0.6667, 0.2619, 0.6667, 0.2866, 0.6667, 0.2619, 0.6667, 0.2372, 0.6667, 0.2372, 0.6667, 0.2619, 0.6667, 0.2125, 0.6667, 0.2373, 0.6667, 0.2373, 0.6667, 0.2125, 0.6667, 0.2373, 0.6667, 0.2621, 0.6667, 0.2621, 0.6667, 0.2373, 0.6667, 0.2619, 0.6667, 0.2372, 0.6667, 0.2372, 0.6667, 0.2619, 0.6667, 0.2372, 0.6667, 0.2619, 0.6667, 0.2619, 0.6667, 0.2372, 0.6667, 0.2619, 0.6667, 0.2372, 0.6667, 0.2372, 0.6667, 0.2619, 0.6667, 0.2619, 0.6667, 0.2619, 0.6667, 0.2619, 0.6667, 0.2619, 0.6667, 0.2619, 0.6667, 0.2372, 0.6667, 0.2372, 0.6667, 0.2619, 0.6667, 0.2372, 0.6667, 0.2372, 0.6667, 0.2372, 0.6667, 0.2372, 0.6667, 0.2372, 0.6667, 0.2619, 0.6667, 0.2619, 0.6667, 0.2372, 0.6667, 0.2619, 0.6667, 0.2619, 0.6667, 0.2619, 0.6667, 0.2619, 0.6667, 0.2372, 0.6667, 0.2619, 0.6667, 0.2619, 0.6667, 0.2372, 0.6667, 0.2619, 0.6667, 0.2372, 0.6667, 0.2372, 0.6667, 0.2619, 0.6667, 0.2619, 0.6667, 0.2619, 0.6667, 0.2619, 0.6667, 0.2619, 0.6667, 0.2372, 0.6667, 0.2372, 0.6667, 0.2372, 0.6667, 0.2372, 0.6667, 0.75, 0.75, 0.75, 0.8125, 0.7188, 0.8125, 0.7188, 0.75, 0.75, 0.25, 0.75, 0.3125, 0.7188, 0.3125, 0.7188, 0.25, 0.75, 0.6875, 0.75, 0.75, 0.7188, 0.75, 0.7188, 0.6875, 0.75, 0.1875, 0.75, 0.25, 0.7188, 0.25, 0.7188, 0.1875, 0.75, 0.625, 0.75, 0.6875, 0.7188, 0.6875, 0.7188, 0.625, 0.75, 0.125, 0.75, 0.1875, 0.7188, 0.1875, 0.7188, 0.125, 0.75, 0.5625, 0.75, 0.625, 0.7188, 0.625, 0.7188, 0.5625, 0.75, 0.0625, 0.75, 0.125, 0.7188, 0.125, 0.7187, 0.0625, 0.75, 0.5, 0.75, 0.5625, 0.7188, 0.5625, 0.7188, 0.5, 0.75, 0.9375, 0.7344, 1.0, 0.7187, 0.9375, 0.7344, 0.0, 0.75, 0.0625, 0.7187, 0.0625, 0.75, 0.4375, 0.75, 0.5, 0.7188, 0.5, 0.7188, 0.4375, 0.75, 0.875, 0.75, 0.9375, 0.7187, 0.9375, 0.7188, 0.875, 0.75, 0.375, 0.75, 0.4375, 0.7188, 0.4375, 0.7188, 0.375, 0.75, 0.8125, 0.75, 0.875, 0.7188, 0.875, 0.7188, 0.8125, 0.75, 0.3125, 0.75, 0.375, 0.7188, 0.375, 0.7188, 0.3125, 0.7188, 0.375, 0.7188, 0.4375, 0.6875, 0.4375, 0.6875, 0.375, 0.7188, 0.8125, 0.7188, 0.875, 0.6875, 0.875, 0.6875, 0.8125, 0.7188, 0.3125, 0.7188, 0.375, 0.6875, 0.375, 0.6875, 0.3125, 0.7188, 0.75, 0.7188, 0.8125, 0.6875, 0.8125, 0.6875, 0.75, 0.7188, 0.25, 0.7188, 0.3125, 0.6875, 0.3125, 0.6875, 0.25, 0.7188, 0.6875, 0.7188, 0.75, 0.6875, 0.75, 0.6875, 0.6875, 0.7188, 0.1875, 0.7188, 0.25, 0.6875, 0.25, 0.6875, 0.1875, 0.7188, 0.625, 0.7188, 0.6875, 0.6875, 0.6875, 0.6875, 0.625, 0.7188, 0.125, 0.7188, 0.1875, 0.6875, 0.1875, 0.6875, 0.125, 0.7188, 0.5625, 0.7188, 0.625, 0.6875, 0.625, 0.6875, 0.5625, 0.7187, 0.0625, 0.7188, 0.125, 0.6875, 0.125, 0.6875, 0.0625, 0.7188, 0.5, 0.7188, 0.5625, 0.6875, 0.5625, 0.6875, 0.5, 0.7187, 0.9375, 0.7031, 1.0, 0.6875, 0.9375, 0.7031, 0.0, 0.7187, 0.0625, 0.6875, 0.0625, 0.7188, 0.4375, 0.7188, 0.5, 0.6875, 0.5, 0.6875, 0.4375, 0.7188, 0.875, 0.7187, 0.9375, 0.6875, 0.9375, 0.6875, 0.875, 0.6875, 0.125, 0.6875, 0.1875, 0.6562, 0.1875, 0.6562, 0.125, 0.6875, 0.5625, 0.6875, 0.625, 0.6562, 0.625, 0.6562, 0.5625, 0.6875, 0.0625, 0.6875, 0.125, 0.6562, 0.125, 0.6562, 0.0625, 0.6875, 0.5, 0.6875, 0.5625, 0.6562, 0.5625, 0.6562, 0.5, 0.6875, 0.9375, 0.6719, 1.0, 0.6562, 0.9375, 0.6719, 0.0, 0.6875, 0.0625, 0.6562, 0.0625, 0.6875, 0.4375, 0.6875, 0.5, 0.6562, 0.5, 0.6562, 0.4375, 0.6875, 0.875, 0.6875, 0.9375, 0.6562, 0.9375, 0.6562, 0.875, 0.6875, 0.375, 0.6875, 0.4375, 0.6562, 0.4375, 0.6562, 0.375, 0.6875, 0.8125, 0.6875, 0.875, 0.6562, 0.875, 0.6562, 0.8125, 0.6875, 0.3125, 0.6875, 0.375, 0.6562, 0.375, 0.6562, 0.3125, 0.6875, 0.75, 0.6875, 0.8125, 0.6562, 0.8125, 0.6562, 0.75, 0.6875, 0.25, 0.6875, 0.3125, 0.6562, 0.3125, 0.6562, 0.25, 0.6875, 0.6875, 0.6875, 0.75, 0.6562, 0.75, 0.6562, 0.6875, 0.6875, 0.1875, 0.6875, 0.25, 0.6562, 0.25, 0.6562, 0.1875, 0.6875, 0.625, 0.6875, 0.6875, 0.6562, 0.6875, 0.6562, 0.625, 0.6562, 0.3125, 0.6562, 0.375, 0.625, 0.375, 0.625, 0.3125, 0.6562, 0.75, 0.6562, 0.8125, 0.625, 0.8125, 0.625, 0.75, 0.6562, 0.25, 0.6562, 0.3125, 0.625, 0.3125, 0.625, 0.25, 0.6562, 0.6875, 0.6562, 0.75, 0.625, 0.75, 0.625, 0.6875, 0.6562, 0.1875, 0.6562, 0.25, 0.625, 0.25, 0.625, 0.1875, 0.6562, 0.625, 0.6562, 0.6875, 0.625, 0.6875, 0.625, 0.625, 0.6562, 0.125, 0.6562, 0.1875, 0.625, 0.1875, 0.625, 0.125, 0.6562, 0.5625, 0.6562, 0.625, 0.625, 0.625, 0.625, 0.5625, 0.6562, 0.0625, 0.6562, 0.125, 0.625, 0.125, 0.625, 0.0625, 0.6562, 0.5, 0.6562, 0.5625, 0.625, 0.5625, 0.625, 0.5, 0.6562, 0.9375, 0.6406, 1.0, 0.625, 0.9375, 0.6406, 0.0, 0.6562, 0.0625, 0.625, 0.0625, 0.6562, 0.4375, 0.6562, 0.5, 0.625, 0.5, 0.625, 0.4375, 0.6562, 0.875, 0.6562, 0.9375, 0.625, 0.9375, 0.625, 0.875, 0.6562, 0.375, 0.6562, 0.4375, 0.625, 0.4375, 0.625, 0.375, 0.6562, 0.8125, 0.6562, 0.875, 0.625, 0.875, 0.625, 0.8125, 0.625, 0.0625, 0.625, 0.125, 0.5937, 0.125, 0.5937, 0.0625, 0.625, 0.5, 0.625, 0.5625, 0.5937, 0.5625, 0.5937, 0.5, 0.625, 0.9375, 0.6094, 1.0, 0.5937, 0.9375, 0.6094, 0.0, 0.625, 0.0625, 0.5937, 0.0625, 0.625, 0.4375, 0.625, 0.5, 0.5937, 0.5, 0.5937, 0.4375, 0.625, 0.875, 0.625, 0.9375, 0.5937, 0.9375, 0.5937, 0.875, 0.625, 0.375, 0.625, 0.4375, 0.5937, 0.4375, 0.5938, 0.375, 0.625, 0.8125, 0.625, 0.875, 0.5937, 0.875, 0.5937, 0.8125, 0.625, 0.3125, 0.625, 0.375, 0.5938, 0.375, 0.5937, 0.3125, 0.625, 0.75, 0.625, 0.8125, 0.5937, 0.8125, 0.5937, 0.75, 0.625, 0.25, 0.625, 0.3125, 0.5937, 0.3125, 0.5937, 0.25, 0.625, 0.6875, 0.625, 0.75, 0.5937, 0.75, 0.5937, 0.6875, 0.625, 0.1875, 0.625, 0.25, 0.5937, 0.25, 0.5937, 0.1875, 0.625, 0.625, 0.625, 0.6875, 0.5937, 0.6875, 0.5937, 0.625, 0.625, 0.125, 0.625, 0.1875, 0.5937, 0.1875, 0.5937, 0.125, 0.625, 0.5625, 0.625, 0.625, 0.5937, 0.625, 0.5937, 0.5625, 0.5937, 0.75, 0.5937, 0.8125, 0.5625, 0.8125, 0.5625, 0.75, 0.5937, 0.25, 0.5937, 0.3125, 0.5625, 0.3125, 0.5625, 0.25, 0.5937, 0.6875, 0.5937, 0.75, 0.5625, 0.75, 0.5625, 0.6875, 0.5937, 0.1875, 0.5937, 0.25, 0.5625, 0.25, 0.5625, 0.1875, 0.5937, 0.625, 0.5937, 0.6875, 0.5625, 0.6875, 0.5625, 0.625, 0.5937, 0.125, 0.5937, 0.1875, 0.5625, 0.1875, 0.5625, 0.125, 0.5937, 0.5625, 0.5937, 0.625, 0.5625, 0.625, 0.5625, 0.5625, 0.5937, 0.0625, 0.5937, 0.125, 0.5625, 0.125, 0.5625, 0.0625, 0.5937, 0.5, 0.5937, 0.5625, 0.5625, 0.5625, 0.5625, 0.5, 0.5937, 0.9375, 0.5781, 1.0, 0.5625, 0.9375, 0.5781, 0.0, 0.5937, 0.0625, 0.5625, 0.0625, 0.5937, 0.4375, 0.5937, 0.5, 0.5625, 0.5, 0.5625, 0.4375, 0.5937, 0.875, 0.5937, 0.9375, 0.5625, 0.9375, 0.5625, 0.875, 0.5938, 0.375, 0.5937, 0.4375, 0.5625, 0.4375, 0.5625, 0.375, 0.5937, 0.8125, 0.5937, 0.875, 0.5625, 0.875, 0.5625, 0.8125, 0.5937, 0.3125, 0.5938, 0.375, 0.5625, 0.375, 0.5625, 0.3125, 0.5625, 0.5, 0.5625, 0.5625, 0.5312, 0.5625, 0.5312, 0.5, 0.5625, 0.9375, 0.5469, 1.0, 0.5312, 0.9375, 0.5469, 0.0, 0.5625, 0.0625, 0.5312, 0.0625, 0.5625, 0.4375, 0.5625, 0.5, 0.5312, 0.5, 0.5312, 0.4375, 0.5625, 0.875, 0.5625, 0.9375, 0.5312, 0.9375, 0.5312, 0.875, 0.5625, 0.375, 0.5625, 0.4375, 0.5312, 0.4375, 0.5312, 0.375, 0.5625, 0.8125, 0.5625, 0.875, 0.5312, 0.875, 0.5312, 0.8125, 0.5625, 0.3125, 0.5625, 0.375, 0.5312, 0.375, 0.5312, 0.3125, 0.5625, 0.75, 0.5625, 0.8125, 0.5312, 0.8125, 0.5312, 0.75, 0.5625, 0.25, 0.5625, 0.3125, 0.5312, 0.3125, 0.5312, 0.25, 0.5625, 0.6875, 0.5625, 0.75, 0.5312, 0.75, 0.5312, 0.6875, 0.5625, 0.1875, 0.5625, 0.25, 0.5312, 0.25, 0.5312, 0.1875, 0.5625, 0.625, 0.5625, 0.6875, 0.5312, 0.6875, 0.5312, 0.625, 0.5625, 0.125, 0.5625, 0.1875, 0.5312, 0.1875, 0.5312, 0.125, 0.5625, 0.5625, 0.5625, 0.625, 0.5312, 0.625, 0.5312, 0.5625, 0.5625, 0.0625, 0.5625, 0.125, 0.5312, 0.125, 0.5312, 0.0625, 0.5312, 0.25, 0.5312, 0.3125, 0.5, 0.3125, 0.5, 0.25, 0.5312, 0.6875, 0.5312, 0.75, 0.5, 0.75, 0.5, 0.6875, 0.5312, 0.1875, 0.5312, 0.25, 0.5, 0.25, 0.5, 0.1875, 0.5312, 0.625, 0.5312, 0.6875, 0.5, 0.6875, 0.5, 0.625, 0.5312, 0.125, 0.5312, 0.1875, 0.5, 0.1875, 0.5, 0.125, 0.5312, 0.5625, 0.5312, 0.625, 0.5, 0.625, 0.5, 0.5625, 0.5312, 0.0625, 0.5312, 0.125, 0.5, 0.125, 0.5, 0.0625, 0.5312, 0.5, 0.5312, 0.5625, 0.5, 0.5625, 0.5, 0.5, 0.5312, 0.9375, 0.5156, 1.0, 0.5, 0.9375, 0.5156, 0.0, 0.5312, 0.0625, 0.5, 0.0625, 0.5312, 0.4375, 0.5312, 0.5, 0.5, 0.5, 0.5, 0.4375, 0.5312, 0.875, 0.5312, 0.9375, 0.5, 0.9375, 0.5, 0.875, 0.5312, 0.375, 0.5312, 0.4375, 0.5, 0.4375, 0.5, 0.375, 0.5312, 0.8125, 0.5312, 0.875, 0.5, 0.875, 0.5, 0.8125, 0.5312, 0.3125, 0.5312, 0.375, 0.5, 0.375, 0.5, 0.3125, 0.5312, 0.75, 0.5312, 0.8125, 0.5, 0.8125, 0.5, 0.75, 0.5, 0.9375, 0.4844, 1.0, 0.4687, 0.9375, 0.4844, 0.0, 0.5, 0.0625, 0.4687, 0.0625, 0.5, 0.4375, 0.5, 0.5, 0.4687, 0.5, 0.4687, 0.4375, 0.5, 0.875, 0.5, 0.9375, 0.4687, 0.9375, 0.4687, 0.875, 0.5, 0.375, 0.5, 0.4375, 0.4687, 0.4375, 0.4687, 0.375, 0.5, 0.8125, 0.5, 0.875, 0.4687, 0.875, 0.4687, 0.8125, 0.5, 0.3125, 0.5, 0.375, 0.4687, 0.375, 0.4687, 0.3125, 0.5, 0.75, 0.5, 0.8125, 0.4687, 0.8125, 0.4687, 0.75, 0.5, 0.25, 0.5, 0.3125, 0.4687, 0.3125, 0.4687, 0.25, 0.5, 0.6875, 0.5, 0.75, 0.4687, 0.75, 0.4687, 0.6875, 0.5, 0.1875, 0.5, 0.25, 0.4687, 0.25, 0.4687, 0.1875, 0.5, 0.625, 0.5, 0.6875, 0.4687, 0.6875, 0.4687, 0.625, 0.5, 0.125, 0.5, 0.1875, 0.4687, 0.1875, 0.4687, 0.125, 0.5, 0.5625, 0.5, 0.625, 0.4687, 0.625, 0.4687, 0.5625, 0.5, 0.0625, 0.5, 0.125, 0.4687, 0.125, 0.4687, 0.0625, 0.5, 0.5, 0.5, 0.5625, 0.4687, 0.5625, 0.4687, 0.5, 0.4687, 0.6875, 0.4687, 0.75, 0.4375, 0.75, 0.4375, 0.6875, 0.4687, 0.1875, 0.4687, 0.25, 0.4375, 0.25, 0.4375, 0.1875, 0.4687, 0.625, 0.4687, 0.6875, 0.4375, 0.6875, 0.4375, 0.625, 0.4687, 0.125, 0.4687, 0.1875, 0.4375, 0.1875, 0.4375, 0.125, 0.4687, 0.5625, 0.4687, 0.625, 0.4375, 0.625, 0.4375, 0.5625, 0.4687, 0.0625, 0.4687, 0.125, 0.4375, 0.125, 0.4375, 0.0625, 0.4687, 0.5, 0.4687, 0.5625, 0.4375, 0.5625, 0.4375, 0.5, 0.4687, 0.9375, 0.4531, 1.0, 0.4375, 0.9375, 0.4531, 0.0, 0.4687, 0.0625, 0.4375, 0.0625, 0.4687, 0.4375, 0.4687, 0.5, 0.4375, 0.5, 0.4375, 0.4375, 0.4687, 0.875, 0.4687, 0.9375, 0.4375, 0.9375, 0.4375, 0.875, 0.4687, 0.375, 0.4687, 0.4375, 0.4375, 0.4375, 0.4375, 0.375, 0.4687, 0.8125, 0.4687, 0.875, 0.4375, 0.875, 0.4375, 0.8125, 0.4687, 0.3125, 0.4687, 0.375, 0.4375, 0.375, 0.4375, 0.3125, 0.4687, 0.75, 0.4687, 0.8125, 0.4375, 0.8125, 0.4375, 0.75, 0.4687, 0.25, 0.4687, 0.3125, 0.4375, 0.3125, 0.4375, 0.25, 0.4375, 0.4375, 0.4375, 0.5, 0.4062, 0.5, 0.4062, 0.4375, 0.4375, 0.875, 0.4375, 0.9375, 0.4062, 0.9375, 0.4062, 0.875, 0.4375, 0.375, 0.4375, 0.4375, 0.4062, 0.4375, 0.4062, 0.375, 0.4375, 0.8125, 0.4375, 0.875, 0.4062, 0.875, 0.4062, 0.8125, 0.4375, 0.3125, 0.4375, 0.375, 0.4062, 0.375, 0.4062, 0.3125, 0.4375, 0.75, 0.4375, 0.8125, 0.4062, 0.8125, 0.4062, 0.75, 0.4375, 0.25, 0.4375, 0.3125, 0.4062, 0.3125, 0.4062, 0.25, 0.4375, 0.6875, 0.4375, 0.75, 0.4062, 0.75, 0.4062, 0.6875, 0.4375, 0.1875, 0.4375, 0.25, 0.4062, 0.25, 0.4062, 0.1875, 0.4375, 0.625, 0.4375, 0.6875, 0.4062, 0.6875, 0.4062, 0.625, 0.4375, 0.125, 0.4375, 0.1875, 0.4062, 0.1875, 0.4062, 0.125, 0.4375, 0.5625, 0.4375, 0.625, 0.4062, 0.625, 0.4062, 0.5625, 0.4375, 0.0625, 0.4375, 0.125, 0.4062, 0.125, 0.4062, 0.0625, 0.4375, 0.5, 0.4375, 0.5625, 0.4062, 0.5625, 0.4062, 0.5, 0.4375, 0.9375, 0.4219, 1.0, 0.4062, 0.9375, 0.4219, 0.0, 0.4375, 0.0625, 0.4062, 0.0625, 0.4062, 0.1875, 0.4062, 0.25, 0.375, 0.25, 0.375, 0.1875, 0.4062, 0.625, 0.4062, 0.6875, 0.375, 0.6875, 0.375, 0.625, 0.4062, 0.125, 0.4062, 0.1875, 0.375, 0.1875, 0.375, 0.125, 0.4062, 0.5625, 0.4062, 0.625, 0.375, 0.625, 0.375, 0.5625, 0.4062, 0.0625, 0.4062, 0.125, 0.375, 0.125, 0.375, 0.0625, 0.4062, 0.5, 0.4062, 0.5625, 0.375, 0.5625, 0.375, 0.5, 0.4062, 0.9375, 0.3906, 1.0, 0.375, 0.9375, 0.3906, 0.0, 0.4062, 0.0625, 0.375, 0.0625, 0.4062, 0.4375, 0.4062, 0.5, 0.375, 0.5, 0.375, 0.4375, 0.4062, 0.875, 0.4062, 0.9375, 0.375, 0.9375, 0.375, 0.875, 0.4062, 0.375, 0.4062, 0.4375, 0.375, 0.4375, 0.375, 0.375, 0.4062, 0.8125, 0.4062, 0.875, 0.375, 0.875, 0.375, 0.8125, 0.4062, 0.3125, 0.4062, 0.375, 0.375, 0.375, 0.375, 0.3125, 0.4062, 0.75, 0.4062, 0.8125, 0.375, 0.8125, 0.375, 0.75, 0.4062, 0.25, 0.4062, 0.3125, 0.375, 0.3125, 0.375, 0.25, 0.4062, 0.6875, 0.4062, 0.75, 0.375, 0.75, 0.375, 0.6875, 0.375, 0.375, 0.375, 0.4375, 0.3437, 0.4375, 0.3437, 0.375, 0.375, 0.8125, 0.375, 0.875, 0.3437, 0.875, 0.3437, 0.8125, 0.375, 0.3125, 0.375, 0.375, 0.3437, 0.375, 0.3437, 0.3125, 0.375, 0.75, 0.375, 0.8125, 0.3437, 0.8125, 0.3437, 0.75, 0.375, 0.25, 0.375, 0.3125, 0.3437, 0.3125, 0.3437, 0.25, 0.375, 0.6875, 0.375, 0.75, 0.3437, 0.75, 0.3437, 0.6875, 0.375, 0.1875, 0.375, 0.25, 0.3437, 0.25, 0.3437, 0.1875, 0.375, 0.625, 0.375, 0.6875, 0.3437, 0.6875, 0.3437, 0.625, 0.375, 0.125, 0.375, 0.1875, 0.3437, 0.1875, 0.3437, 0.125, 0.375, 0.5625, 0.375, 0.625, 0.3437, 0.625, 0.3437, 0.5625, 0.375, 0.0625, 0.375, 0.125, 0.3437, 0.125, 0.3437, 0.0625, 0.375, 0.5, 0.375, 0.5625, 0.3437, 0.5625, 0.3437, 0.5, 0.375, 0.9375, 0.3594, 1.0, 0.3437, 0.9375, 0.3594, 0.0, 0.375, 0.0625, 0.3437, 0.0625, 0.375, 0.4375, 0.375, 0.5, 0.3437, 0.5, 0.3437, 0.4375, 0.375, 0.875, 0.375, 0.9375, 0.3437, 0.9375, 0.3437, 0.875, 0.3437, 0.125, 0.3437, 0.1875, 0.3125, 0.1875, 0.3125, 0.125, 0.3437, 0.5625, 0.3437, 0.625, 0.3125, 0.625, 0.3125, 0.5625, 0.3437, 0.0625, 0.3437, 0.125, 0.3125, 0.125, 0.3125, 0.0625, 0.3437, 0.5, 0.3437, 0.5625, 0.3125, 0.5625, 0.3125, 0.5, 0.3437, 0.9375, 0.3281, 1.0, 0.3125, 0.9375, 0.3281, 0.0, 0.3437, 0.0625, 0.3125, 0.0625, 0.3437, 0.4375, 0.3437, 0.5, 0.3125, 0.5, 0.3125, 0.4375, 0.3437, 0.875, 0.3437, 0.9375, 0.3125, 0.9375, 0.3125, 0.875, 0.3437, 0.375, 0.3437, 0.4375, 0.3125, 0.4375, 0.3125, 0.375, 0.3437, 0.8125, 0.3437, 0.875, 0.3125, 0.875, 0.3125, 0.8125, 0.3437, 0.3125, 0.3437, 0.375, 0.3125, 0.375, 0.3125, 0.3125, 0.3437, 0.75, 0.3437, 0.8125, 0.3125, 0.8125, 0.3125, 0.75, 0.3437, 0.25, 0.3437, 0.3125, 0.3125, 0.3125, 0.3125, 0.25, 0.3437, 0.6875, 0.3437, 0.75, 0.3125, 0.75, 0.3125, 0.6875, 0.3437, 0.1875, 0.3437, 0.25, 0.3125, 0.25, 0.3125, 0.1875, 0.3437, 0.625, 0.3437, 0.6875, 0.3125, 0.6875, 0.3125, 0.625, 0.3125, 0.8125, 0.3125, 0.875, 0.2812, 0.875, 0.2812, 0.8125, 0.3125, 0.3125, 0.3125, 0.375, 0.2812, 0.375, 0.2812, 0.3125, 0.3125, 0.75, 0.3125, 0.8125, 0.2812, 0.8125, 0.2812, 0.75, 0.3125, 0.25, 0.3125, 0.3125, 0.2812, 0.3125, 0.2812, 0.25, 0.3125, 0.6875, 0.3125, 0.75, 0.2812, 0.75, 0.2812, 0.6875, 0.3125, 0.1875, 0.3125, 0.25, 0.2812, 0.25, 0.2812, 0.1875, 0.3125, 0.625, 0.3125, 0.6875, 0.2812, 0.6875, 0.2812, 0.625, 0.3125, 0.125, 0.3125, 0.1875, 0.2812, 0.1875, 0.2812, 0.125, 0.3125, 0.5625, 0.3125, 0.625, 0.2812, 0.625, 0.2812, 0.5625, 0.3125, 0.0625, 0.3125, 0.125, 0.2812, 0.125, 0.2812, 0.0625, 0.3125, 0.5, 0.3125, 0.5625, 0.2812, 0.5625, 0.2812, 0.5, 0.3125, 0.9375, 0.2969, 1.0, 0.2812, 0.9375, 0.2969, 0.0, 0.3125, 0.0625, 0.2812, 0.0625, 0.3125, 0.4375, 0.3125, 0.5, 0.2812, 0.5, 0.2812, 0.4375, 0.3125, 0.875, 0.3125, 0.9375, 0.2812, 0.9375, 0.2812, 0.875, 0.3125, 0.375, 0.3125, 0.4375, 0.2812, 0.4375, 0.2812, 0.375, 0.2812, 0.5625, 0.2812, 0.625, 0.25, 0.625, 0.25, 0.5625, 0.2812, 0.0625, 0.2812, 0.125, 0.25, 0.125, 0.25, 0.0625, 0.2812, 0.5, 0.2812, 0.5625, 0.25, 0.5625, 0.25, 0.5, 0.2812, 0.9375, 0.2656, 1.0, 0.25, 0.9375, 0.2656, 0.0, 0.2812, 0.0625, 0.25, 0.0625, 0.2812, 0.4375, 0.2812, 0.5, 0.25, 0.5, 0.25, 0.4375, 0.2812, 0.875, 0.2812, 0.9375, 0.25, 0.9375, 0.25, 0.875, 0.2812, 0.375, 0.2812, 0.4375, 0.25, 0.4375, 0.25, 0.375, 0.2812, 0.8125, 0.2812, 0.875, 0.25, 0.875, 0.25, 0.8125, 0.2812, 0.3125, 0.2812, 0.375, 0.25, 0.375, 0.25, 0.3125, 0.2812, 0.75, 0.2812, 0.8125, 0.25, 0.8125, 0.25, 0.75, 0.2812, 0.25, 0.2812, 0.3125, 0.25, 0.3125, 0.25, 0.25, 0.2812, 0.6875, 0.2812, 0.75, 0.25, 0.75, 0.25, 0.6875, 0.2812, 0.1875, 0.2812, 0.25, 0.25, 0.25, 0.25, 0.1875, 0.2812, 0.625, 0.2812, 0.6875, 0.25, 0.6875, 0.25, 0.625, 0.2812, 0.125, 0.2812, 0.1875, 0.25, 0.1875, 0.25, 0.125, 0.25, 0.3125, 0.25, 0.375, 0.2188, 0.375, 0.2187, 0.3125, 0.25, 0.75, 0.25, 0.8125, 0.2188, 0.8125, 0.2187, 0.75, 0.25, 0.25, 0.25, 0.3125, 0.2187, 0.3125, 0.2187, 0.25, 0.25, 0.6875, 0.25, 0.75, 0.2187, 0.75, 0.2187, 0.6875, 0.25, 0.1875, 0.25, 0.25, 0.2187, 0.25, 0.2188, 0.1875, 0.25, 0.625, 0.25, 0.6875, 0.2187, 0.6875, 0.2188, 0.625, 0.25, 0.125, 0.25, 0.1875, 0.2188, 0.1875, 0.2188, 0.125, 0.25, 0.5625, 0.25, 0.625, 0.2188, 0.625, 0.2187, 0.5625, 0.25, 0.0625, 0.25, 0.125, 0.2188, 0.125, 0.2188, 0.0625, 0.25, 0.5, 0.25, 0.5625, 0.2187, 0.5625, 0.2187, 0.5, 0.25, 0.9375, 0.2344, 1.0, 0.2188, 0.9375, 0.2344, 0.0, 0.25, 0.0625, 0.2188, 0.0625, 0.25, 0.4375, 0.25, 0.5, 0.2187, 0.5, 0.2187, 0.4375, 0.25, 0.875, 0.25, 0.9375, 0.2188, 0.9375, 0.2188, 0.875, 0.25, 0.375, 0.25, 0.4375, 0.2187, 0.4375, 0.2188, 0.375, 0.25, 0.8125, 0.25, 0.875, 0.2188, 0.875, 0.2188, 0.8125, 0.2188, 0.0625, 0.2188, 0.125, 0.1875, 0.125, 0.1875, 0.0625, 0.2187, 0.5, 0.2187, 0.5625, 0.1875, 0.5625, 0.1875, 0.5, 0.2188, 0.9375, 0.2031, 1.0, 0.1875, 0.9375, 0.2031, 0.0, 0.2188, 0.0625, 0.1875, 0.0625, 0.2187, 0.4375, 0.2187, 0.5, 0.1875, 0.5, 0.1875, 0.4375, 0.2188, 0.875, 0.2188, 0.9375, 0.1875, 0.9375, 0.1875, 0.875, 0.2188, 0.375, 0.2187, 0.4375, 0.1875, 0.4375, 0.1875, 0.375, 0.2188, 0.8125, 0.2188, 0.875, 0.1875, 0.875, 0.1875, 0.8125, 0.2187, 0.3125, 0.2188, 0.375, 0.1875, 0.375, 0.1875, 0.3125, 0.2187, 0.75, 0.2188, 0.8125, 0.1875, 0.8125, 0.1875, 0.75, 0.2187, 0.25, 0.2187, 0.3125, 0.1875, 0.3125, 0.1875, 0.25, 0.2187, 0.6875, 0.2187, 0.75, 0.1875, 0.75, 0.1875, 0.6875, 0.2188, 0.1875, 0.2187, 0.25, 0.1875, 0.25, 0.1875, 0.1875, 0.2188, 0.625, 0.2187, 0.6875, 0.1875, 0.6875, 0.1875, 0.625, 0.2188, 0.125, 0.2188, 0.1875, 0.1875, 0.1875, 0.1875, 0.125, 0.2187, 0.5625, 0.2188, 0.625, 0.1875, 0.625, 0.1875, 0.5625, 0.1875, 0.75, 0.1875, 0.8125, 0.1563, 0.8125, 0.1563, 0.75, 0.1875, 0.25, 0.1875, 0.3125, 0.1562, 0.3125, 0.1563, 0.25, 0.1875, 0.6875, 0.1875, 0.75, 0.1563, 0.75, 0.1562, 0.6875, 0.1875, 0.1875, 0.1875, 0.25, 0.1563, 0.25, 0.1563, 0.1875, 0.1875, 0.625, 0.1875, 0.6875, 0.1562, 0.6875, 0.1563, 0.625, 0.1875, 0.125, 0.1875, 0.1875, 0.1563, 0.1875, 0.1563, 0.125, 0.1875, 0.5625, 0.1875, 0.625, 0.1563, 0.625, 0.1562, 0.5625, 0.1875, 0.0625, 0.1875, 0.125, 0.1563, 0.125, 0.1563, 0.0625, 0.1875, 0.5, 0.1875, 0.5625, 0.1562, 0.5625, 0.1562, 0.5, 0.1875, 0.9375, 0.1719, 1.0, 0.1563, 0.9375, 0.1719, 0.0, 0.1875, 0.0625, 0.1563, 0.0625, 0.1875, 0.4375, 0.1875, 0.5, 0.1562, 0.5, 0.1562, 0.4375, 0.1875, 0.875, 0.1875, 0.9375, 0.1563, 0.9375, 0.1563, 0.875, 0.1875, 0.375, 0.1875, 0.4375, 0.1562, 0.4375, 0.1563, 0.375, 0.1875, 0.8125, 0.1875, 0.875, 0.1563, 0.875, 0.1563, 0.8125, 0.1875, 0.3125, 0.1875, 0.375, 0.1563, 0.375, 0.1562, 0.3125, 0.1562, 0.5, 0.1562, 0.5625, 0.125, 0.5625, 0.125, 0.5, 0.1563, 0.9375, 0.1406, 1.0, 0.125, 0.9375, 0.1406, 0.0, 0.1563, 0.0625, 0.125, 0.0625, 0.1562, 0.4375, 0.1562, 0.5, 0.125, 0.5, 0.125, 0.4375, 0.1563, 0.875, 0.1563, 0.9375, 0.125, 0.9375, 0.125, 0.875, 0.1563, 0.375, 0.1562, 0.4375, 0.125, 0.4375, 0.125, 0.375, 0.1563, 0.8125, 0.1563, 0.875, 0.125, 0.875, 0.125, 0.8125, 0.1562, 0.3125, 0.1563, 0.375, 0.125, 0.375, 0.125, 0.3125, 0.1563, 0.75, 0.1563, 0.8125, 0.125, 0.8125, 0.125, 0.75, 0.1563, 0.25, 0.1562, 0.3125, 0.125, 0.3125, 0.125, 0.25, 0.1562, 0.6875, 0.1563, 0.75, 0.125, 0.75, 0.125, 0.6875, 0.1563, 0.1875, 0.1563, 0.25, 0.125, 0.25, 0.125, 0.1875, 0.1563, 0.625, 0.1562, 0.6875, 0.125, 0.6875, 0.125, 0.625, 0.1563, 0.125, 0.1563, 0.1875, 0.125, 0.1875, 0.125, 0.125, 0.1562, 0.5625, 0.1563, 0.625, 0.125, 0.625, 0.125, 0.5625, 0.1563, 0.0625, 0.1563, 0.125, 0.125, 0.125, 0.125, 0.0625, 0.125, 0.25, 0.125, 0.3125, 0.09375, 0.3125, 0.09375, 0.25, 0.125, 0.6875, 0.125, 0.75, 0.09375, 0.75, 0.09375, 0.6875, 0.125, 0.1875, 0.125, 0.25, 0.09375, 0.25, 0.09375, 0.1875, 0.125, 0.625, 0.125, 0.6875, 0.09375, 0.6875, 0.09375, 0.625, 0.125, 0.125, 0.125, 0.1875, 0.09375, 0.1875, 0.09375, 0.125, 0.125, 0.5625, 0.125, 0.625, 0.09375, 0.625, 0.09375, 0.5625, 0.125, 0.0625, 0.125, 0.125, 0.09375, 0.125, 0.09375, 0.0625, 0.125, 0.5, 0.125, 0.5625, 0.09375, 0.5625, 0.09375, 0.5, 0.125, 0.9375, 0.1094, 1.0, 0.09375, 0.9375, 0.1094, 0.0, 0.125, 0.0625, 0.09375, 0.0625, 0.125, 0.4375, 0.125, 0.5, 0.09375, 0.5, 0.09375, 0.4375, 0.125, 0.875, 0.125, 0.9375, 0.09375, 0.9375, 0.09375, 0.875, 0.125, 0.375, 0.125, 0.4375, 0.09375, 0.4375, 0.09375, 0.375, 0.125, 0.8125, 0.125, 0.875, 0.09375, 0.875, 0.09375, 0.8125, 0.125, 0.3125, 0.125, 0.375, 0.09375, 0.375, 0.09375, 0.3125, 0.125, 0.75, 0.125, 0.8125, 0.09375, 0.8125, 0.09375, 0.75, 0.07813, 0.0, 0.09375, 0.0625, 0.0625, 0.0625, 0.09375, 0.4375, 0.09375, 0.5, 0.0625, 0.5, 0.0625, 0.4375, 0.09375, 0.875, 0.09375, 0.9375, 0.0625, 0.9375, 0.0625, 0.875, 0.09375, 0.375, 0.09375, 0.4375, 0.0625, 0.4375, 0.0625, 0.375, 0.09375, 0.8125, 0.09375, 0.875, 0.0625, 0.875, 0.0625, 0.8125, 0.09375, 0.3125, 0.09375, 0.375, 0.0625, 0.375, 0.0625, 0.3125, 0.09375, 0.75, 0.09375, 0.8125, 0.0625, 0.8125, 0.0625, 0.75, 0.09375, 0.25, 0.09375, 0.3125, 0.0625, 0.3125, 0.0625, 0.25, 0.09375, 0.6875, 0.09375, 0.75, 0.0625, 0.75, 0.0625, 0.6875, 0.09375, 0.1875, 0.09375, 0.25, 0.0625, 0.25, 0.0625, 0.1875, 0.09375, 0.625, 0.09375, 0.6875, 0.0625, 0.6875, 0.0625, 0.625, 0.09375, 0.125, 0.09375, 0.1875, 0.0625, 0.1875, 0.0625, 0.125, 0.09375, 0.5625, 0.09375, 0.625, 0.0625, 0.625, 0.0625, 0.5625, 0.09375, 0.0625, 0.09375, 0.125, 0.0625, 0.125, 0.0625, 0.0625, 0.09375, 0.5, 0.09375, 0.5625, 0.0625, 0.5625, 0.0625, 0.5, 0.09375, 0.9375, 0.07813, 1.0, 0.0625, 0.9375, 0.0625, 0.1875, 0.0625, 0.25, 0.03125, 0.25, 0.03125, 0.1875, 0.0625, 0.625, 0.0625, 0.6875, 0.03125, 0.6875, 0.03125, 0.625, 0.0625, 0.125, 0.0625, 0.1875, 0.03125, 0.1875, 0.03125, 0.125, 0.0625, 0.5625, 0.0625, 0.625, 0.03125, 0.625, 0.03125, 0.5625, 0.0625, 0.0625, 0.0625, 0.125, 0.03125, 0.125, 0.03125, 0.0625, 0.0625, 0.5, 0.0625, 0.5625, 0.03125, 0.5625, 0.03125, 0.5, 0.0625, 0.9375, 0.04688, 1.0, 0.03125, 0.9375, 0.04688, 0.0, 0.0625, 0.0625, 0.03125, 0.0625, 0.0625, 0.4375, 0.0625, 0.5, 0.03125, 0.5, 0.03125, 0.4375, 0.0625, 0.875, 0.0625, 0.9375, 0.03125, 0.9375, 0.03125, 0.875, 0.0625, 0.375, 0.0625, 0.4375, 0.03125, 0.4375, 0.03125, 0.375, 0.0625, 0.8125, 0.0625, 0.875, 0.03125, 0.875, 0.03125, 0.8125, 0.0625, 0.3125, 0.0625, 0.375, 0.03125, 0.375, 0.03125, 0.3125, 0.0625, 0.75, 0.0625, 0.8125, 0.03125, 0.8125, 0.03125, 0.75, 0.0625, 0.25, 0.0625, 0.3125, 0.03125, 0.3125, 0.03125, 0.25, 0.0625, 0.6875, 0.0625, 0.75, 0.03125, 0.75, 0.03125, 0.6875, 0.03125, 0.875, 0.03125, 0.9375, 2.384e-07, 0.9375, 8.941e-08, 0.875, 0.03125, 0.375, 0.03125, 0.4375, 0.0, 0.4375, 5.96e-08, 0.375, 0.03125, 0.8125, 0.03125, 0.875, 8.941e-08, 0.875, 5.96e-08, 0.8125, 0.03125, 0.3125, 0.03125, 0.375, 5.96e-08, 0.375, 0.0, 0.3125, 0.03125, 0.75, 0.03125, 0.8125, 5.96e-08, 0.8125, 0.0, 0.75, 0.03125, 0.25, 0.03125, 0.3125, 0.0, 0.3125, 0.0, 0.25, 0.03125, 0.6875, 0.03125, 0.75, 0.0, 0.75, 0.0, 0.6875, 0.03125, 0.1875, 0.03125, 0.25, 0.0, 0.25, 5.96e-08, 0.1875, 0.03125, 0.625, 0.03125, 0.6875, 0.0, 0.6875, 5.96e-08, 0.625, 0.03125, 0.125, 0.03125, 0.1875, 5.96e-08, 0.1875, 8.941e-08, 0.125, 0.03125, 0.5625, 0.03125, 0.625, 5.96e-08, 0.625, 0.0, 0.5625, 0.03125, 0.0625, 0.03125, 0.125, 8.941e-08, 0.125, 2.384e-07, 0.0625, 0.03125, 0.5, 0.03125, 0.5625, 0.0, 0.5625, 0.0, 0.5, 0.03125, 0.9375, 0.01563, 1.0, 2.384e-07, 0.9375, 0.01563, 0.0, 0.03125, 0.0625, 2.384e-07, 0.0625, 0.03125, 0.4375, 0.03125, 0.5, 0.0, 0.5, 0.0, 0.4375, 1.0, 0.625, 1.0, 0.6875, 0.9688, 0.6875, 0.9688, 0.625, 1.0, 0.125, 1.0, 0.1875, 0.9688, 0.1875, 0.9688, 0.125, 1.0, 0.5625, 1.0, 0.625, 0.9688, 0.625, 0.9688, 0.5625, 1.0, 0.0625, 1.0, 0.125, 0.9688, 0.125, 0.9688, 0.0625, 1.0, 0.5, 1.0, 0.5625, 0.9688, 0.5625, 0.9688, 0.5, 1.0, 0.9375, 0.9844, 1.0, 0.9688, 0.9375, 0.9844, 0.0, 1.0, 0.0625, 0.9688, 0.0625, 1.0, 0.4375, 1.0, 0.5, 0.9688, 0.5, 0.9688, 0.4375, 1.0, 0.875, 1.0, 0.9375, 0.9688, 0.9375, 0.9688, 0.875, 1.0, 0.375, 1.0, 0.4375, 0.9688, 0.4375, 0.9688, 0.375, 1.0, 0.8125, 1.0, 0.875, 0.9688, 0.875, 0.9688, 0.8125, 1.0, 0.3125, 1.0, 0.375, 0.9688, 0.375, 0.9688, 0.3125, 1.0, 0.75, 1.0, 0.8125, 0.9688, 0.8125, 0.9688, 0.75, 1.0, 0.25, 1.0, 0.3125, 0.9688, 0.3125, 0.9688, 0.25, 1.0, 0.6875, 1.0, 0.75, 0.9688, 0.75, 0.9688, 0.6875, 1.0, 0.1875, 1.0, 0.25, 0.9688, 0.25, 0.9688, 0.1875, 0.9688, 0.375, 0.9688, 0.4375, 0.9375, 0.4375, 0.9375, 0.375, 0.9688, 0.8125, 0.9688, 0.875, 0.9375, 0.875, 0.9375, 0.8125, 0.9688, 0.3125, 0.9688, 0.375, 0.9375, 0.375, 0.9375, 0.3125, 0.9688, 0.75, 0.9688, 0.8125, 0.9375, 0.8125, 0.9375, 0.75, 0.9688, 0.25, 0.9688, 0.3125, 0.9375, 0.3125, 0.9375, 0.25, 0.9688, 0.6875, 0.9688, 0.75, 0.9375, 0.75, 0.9375, 0.6875, 0.9688, 0.1875, 0.9688, 0.25, 0.9375, 0.25, 0.9375, 0.1875, 0.9688, 0.625, 0.9688, 0.6875, 0.9375, 0.6875, 0.9375, 0.625, 0.9688, 0.125, 0.9688, 0.1875, 0.9375, 0.1875, 0.9375, 0.125, 0.9688, 0.5625, 0.9688, 0.625, 0.9375, 0.625, 0.9375, 0.5625, 0.9688, 0.0625, 0.9688, 0.125, 0.9375, 0.125, 0.9375, 0.0625, 0.9688, 0.5, 0.9688, 0.5625, 0.9375, 0.5625, 0.9375, 0.5, 0.9688, 0.9375, 0.9531, 1.0, 0.9375, 0.9375, 0.9531, 0.0, 0.9688, 0.0625, 0.9375, 0.0625, 0.9688, 0.4375, 0.9688, 0.5, 0.9375, 0.5, 0.9375, 0.4375, 0.9688, 0.875, 0.9688, 0.9375, 0.9375, 0.9375, 0.9375, 0.875, 0.9375, 0.125, 0.9375, 0.1875, 0.9062, 0.1875, 0.9063, 0.125, 0.9375, 0.5625, 0.9375, 0.625, 0.9062, 0.625, 0.9062, 0.5625, 0.9375, 0.0625, 0.9375, 0.125, 0.9063, 0.125, 0.9063, 0.0625, 0.9375, 0.5, 0.9375, 0.5625, 0.9062, 0.5625, 0.9062, 0.5, 0.9375, 0.9375, 0.9219, 1.0, 0.9063, 0.9375, 0.9219, 0.0, 0.9375, 0.0625, 0.9063, 0.0625, 0.9375, 0.4375, 0.9375, 0.5, 0.9062, 0.5, 0.9062, 0.4375, 0.9375, 0.875, 0.9375, 0.9375, 0.9063, 0.9375, 0.9063, 0.875, 0.9375, 0.375, 0.9375, 0.4375, 0.9062, 0.4375, 0.9062, 0.375, 0.9375, 0.8125, 0.9375, 0.875, 0.9063, 0.875, 0.9062, 0.8125, 0.9375, 0.3125, 0.9375, 0.375, 0.9062, 0.375, 0.9062, 0.3125, 0.9375, 0.75, 0.9375, 0.8125, 0.9062, 0.8125, 0.9062, 0.75, 0.9375, 0.25, 0.9375, 0.3125, 0.9062, 0.3125, 0.9062, 0.25, 0.9375, 0.6875, 0.9375, 0.75, 0.9062, 0.75, 0.9062, 0.6875, 0.9375, 0.1875, 0.9375, 0.25, 0.9062, 0.25, 0.9062, 0.1875, 0.9375, 0.625, 0.9375, 0.6875, 0.9062, 0.6875, 0.9062, 0.625, 0.9062, 0.8125, 0.9063, 0.875, 0.875, 0.875, 0.875, 0.8125, 0.9062, 0.3125, 0.9062, 0.375, 0.875, 0.375, 0.875, 0.3125, 0.9062, 0.75, 0.9062, 0.8125, 0.875, 0.8125, 0.875, 0.75, 0.9062, 0.25, 0.9062, 0.3125, 0.875, 0.3125, 0.875, 0.25, 0.9062, 0.6875, 0.9062, 0.75, 0.875, 0.75, 0.875, 0.6875, 0.9062, 0.1875, 0.9062, 0.25, 0.875, 0.25, 0.875, 0.1875, 0.9062, 0.625, 0.9062, 0.6875, 0.875, 0.6875, 0.875, 0.625, 0.9063, 0.125, 0.9062, 0.1875, 0.875, 0.1875, 0.875, 0.125, 0.9062, 0.5625, 0.9062, 0.625, 0.875, 0.625, 0.875, 0.5625, 0.9063, 0.0625, 0.9063, 0.125, 0.875, 0.125, 0.875, 0.0625, 0.9062, 0.5, 0.9062, 0.5625, 0.875, 0.5625, 0.875, 0.5, 0.9063, 0.9375, 0.8906, 1.0, 0.875, 0.9375, 0.8906, 0.0, 0.9063, 0.0625, 0.875, 0.0625, 0.9062, 0.4375, 0.9062, 0.5, 0.875, 0.5, 0.875, 0.4375, 0.9063, 0.875, 0.9063, 0.9375, 0.875, 0.9375, 0.875, 0.875, 0.9062, 0.375, 0.9062, 0.4375, 0.875, 0.4375, 0.875, 0.375, 0.875, 0.5625, 0.875, 0.625, 0.8438, 0.625, 0.8438, 0.5625, 0.875, 0.0625, 0.875, 0.125, 0.8438, 0.125, 0.8438, 0.0625, 0.875, 0.5, 0.875, 0.5625, 0.8438, 0.5625, 0.8438, 0.5, 0.875, 0.9375, 0.8594, 1.0, 0.8438, 0.9375, 0.8594, 0.0, 0.875, 0.0625, 0.8438, 0.0625, 0.875, 0.4375, 0.875, 0.5, 0.8438, 0.5, 0.8438, 0.4375, 0.875, 0.875, 0.875, 0.9375, 0.8438, 0.9375, 0.8438, 0.875, 0.875, 0.375, 0.875, 0.4375, 0.8438, 0.4375, 0.8438, 0.375, 0.875, 0.8125, 0.875, 0.875, 0.8438, 0.875, 0.8438, 0.8125, 0.875, 0.3125, 0.875, 0.375, 0.8438, 0.375, 0.8438, 0.3125, 0.875, 0.75, 0.875, 0.8125, 0.8438, 0.8125, 0.8438, 0.75, 0.875, 0.25, 0.875, 0.3125, 0.8438, 0.3125, 0.8438, 0.25, 0.875, 0.6875, 0.875, 0.75, 0.8438, 0.75, 0.8438, 0.6875, 0.875, 0.1875, 0.875, 0.25, 0.8438, 0.25, 0.8438, 0.1875, 0.875, 0.625, 0.875, 0.6875, 0.8438, 0.6875, 0.8438, 0.625, 0.875, 0.125, 0.875, 0.1875, 0.8438, 0.1875, 0.8438, 0.125, 0.8438, 0.3125, 0.8438, 0.375, 0.8125, 0.375, 0.8125, 0.3125, 0.8438, 0.75, 0.8438, 0.8125, 0.8125, 0.8125, 0.8125, 0.75, 0.8438, 0.25, 0.8438, 0.3125, 0.8125, 0.3125, 0.8125, 0.25, 0.8438, 0.6875, 0.8438, 0.75, 0.8125, 0.75, 0.8125, 0.6875, 0.8438, 0.1875, 0.8438, 0.25, 0.8125, 0.25, 0.8125, 0.1875, 0.8438, 0.625, 0.8438, 0.6875, 0.8125, 0.6875, 0.8125, 0.625, 0.8438, 0.125, 0.8438, 0.1875, 0.8125, 0.1875, 0.8125, 0.125, 0.8438, 0.5625, 0.8438, 0.625, 0.8125, 0.625, 0.8125, 0.5625, 0.8438, 0.0625, 0.8438, 0.125, 0.8125, 0.125, 0.8125, 0.0625, 0.8438, 0.5, 0.8438, 0.5625, 0.8125, 0.5625, 0.8125, 0.5, 0.8438, 0.9375, 0.8281, 1.0, 0.8125, 0.9375, 0.8281, 0.0, 0.8438, 0.0625, 0.8125, 0.0625, 0.8438, 0.4375, 0.8438, 0.5, 0.8125, 0.5, 0.8125, 0.4375, 0.8438, 0.875, 0.8438, 0.9375, 0.8125, 0.9375, 0.8125, 0.875, 0.8438, 0.375, 0.8438, 0.4375, 0.8125, 0.4375, 0.8125, 0.375, 0.8438, 0.8125, 0.8438, 0.875, 0.8125, 0.875, 0.8125, 0.8125, 0.8125, 0.0625, 0.8125, 0.125, 0.7812, 0.125, 0.7812, 0.0625, 0.8125, 0.5, 0.8125, 0.5625, 0.7812, 0.5625, 0.7812, 0.5, 0.8125, 0.9375, 0.7969, 1.0, 0.7812, 0.9375, 0.7969, 0.0, 0.8125, 0.0625, 0.7812, 0.0625, 0.8125, 0.4375, 0.8125, 0.5, 0.7812, 0.5, 0.7812, 0.4375, 0.8125, 0.875, 0.8125, 0.9375, 0.7812, 0.9375, 0.7812, 0.875, 0.8125, 0.375, 0.8125, 0.4375, 0.7812, 0.4375, 0.7812, 0.375, 0.8125, 0.8125, 0.8125, 0.875, 0.7812, 0.875, 0.7812, 0.8125, 0.8125, 0.3125, 0.8125, 0.375, 0.7812, 0.375, 0.7812, 0.3125, 0.8125, 0.75, 0.8125, 0.8125, 0.7812, 0.8125, 0.7812, 0.75, 0.8125, 0.25, 0.8125, 0.3125, 0.7812, 0.3125, 0.7812, 0.25, 0.8125, 0.6875, 0.8125, 0.75, 0.7812, 0.75, 0.7812, 0.6875, 0.8125, 0.1875, 0.8125, 0.25, 0.7812, 0.25, 0.7812, 0.1875, 0.8125, 0.625, 0.8125, 0.6875, 0.7812, 0.6875, 0.7812, 0.625, 0.8125, 0.125, 0.8125, 0.1875, 0.7812, 0.1875, 0.7812, 0.125, 0.8125, 0.5625, 0.8125, 0.625, 0.7812, 0.625, 0.7812, 0.5625, 0.7812, 0.25, 0.7812, 0.3125, 0.75, 0.3125, 0.75, 0.25, 0.7812, 0.6875, 0.7812, 0.75, 0.75, 0.75, 0.75, 0.6875, 0.7812, 0.1875, 0.7812, 0.25, 0.75, 0.25, 0.75, 0.1875, 0.7812, 0.625, 0.7812, 0.6875, 0.75, 0.6875, 0.75, 0.625, 0.7812, 0.125, 0.7812, 0.1875, 0.75, 0.1875, 0.75, 0.125, 0.7812, 0.5625, 0.7812, 0.625, 0.75, 0.625, 0.75, 0.5625, 0.7812, 0.0625, 0.7812, 0.125, 0.75, 0.125, 0.75, 0.0625, 0.7812, 0.5, 0.7812, 0.5625, 0.75, 0.5625, 0.75, 0.5, 0.7812, 0.9375, 0.7656, 1.0, 0.75, 0.9375, 0.7656, 0.0, 0.7812, 0.0625, 0.75, 0.0625, 0.7812, 0.4375, 0.7812, 0.5, 0.75, 0.5, 0.75, 0.4375, 0.7812, 0.875, 0.7812, 0.9375, 0.75, 0.9375, 0.75, 0.875, 0.7812, 0.375, 0.7812, 0.4375, 0.75, 0.4375, 0.75, 0.375, 0.7812, 0.8125, 0.7812, 0.875, 0.75, 0.875, 0.75, 0.8125, 0.7812, 0.3125, 0.7812, 0.375, 0.75, 0.375, 0.75, 0.3125, 0.7812, 0.75, 0.7812, 0.8125, 0.75, 0.8125, 0.75, 0.75])
me_cube_006.use_remesh_preserve_volume = False
me_cube_006.use_remesh_preserve_attributes = False
me_cube_006.use_mirror_vertex_groups = False
me_cube_006.update()

# ---- objects
ob_cube = bpy.data.objects.new('Cube', me_cube_006)

# ---- transforms, parenting, visibility, modifiers, constraints
ob_cube.location = (1.0, 1.0, 0.0)
ob_cube.scale = (0.95, 0.76, 1.0)
ob_cube.lineart.crease_threshold = 0.0

# ---- collection membership
col_collection.objects.link(ob_cube)

# ---- scene / render settings (as saved in the file)
scene.frame_start = 1; scene.frame_end = 250; scene.frame_set(3)
scene.render.engine = 'BLENDER_EEVEE_NEXT'
scene.cycles.use_denoising = False
scene.cycles.samples = 128
scene.cycles.sampling_pattern = 'TABULATED_SOBOL'
scene.cycles.use_adaptive_sampling = False
scene.cycles.use_light_tree = False
scene.view_settings.view_transform = 'Filmic'
bpy.context.view_layer.update()

# ---- added for rendering (the .blend has no active camera and no usable light): camera, sun
cam_auto = bpy.data.cameras.new('AutoCamera')
cam_auto.lens = 50.0
cam_auto.sensor_width = 36.0
cam_auto.clip_end = 1000.0
ob_auto_camera = bpy.data.objects.new('AutoCamera', cam_auto)
scene.collection.objects.link(ob_auto_camera)
ob_auto_camera.location = (6.93243, -7.72076, 6.50594)
ob_auto_camera.rotation_euler = (1.09748, -7.21219e-08, 0.694738)
scene.camera = ob_auto_camera
light_auto_sun = bpy.data.lights.new('AutoSun', 'SUN')
light_auto_sun.energy = 3.0
light_auto_sun.angle = 0.0523599
ob_auto_sun = bpy.data.objects.new('AutoSun', light_auto_sun)
scene.collection.objects.link(ob_auto_sun)
ob_auto_sun.rotation_euler = (0.872665, 0.174533, 0.523599)
bpy.context.view_layer.update()
